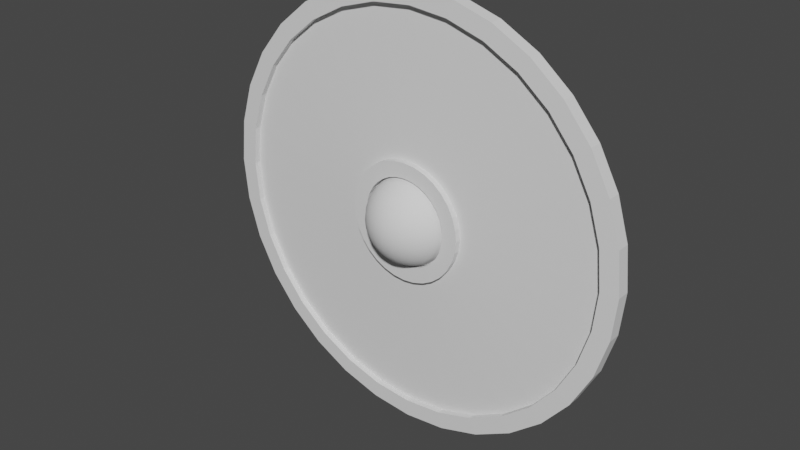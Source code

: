 # Source: escudo.blend  (saved by Blender 3.2.14; exported with 4.5.12 LTS)
import bpy
from mathutils import Matrix  # noqa: F401  (used for matrix-valued properties, if any)

bpy.ops.wm.read_factory_settings(use_empty=True)
scene = bpy.context.scene
scene.name = 'Scene'

# ---- collections
col_collection = bpy.data.collections.new('Collection'); scene.collection.children.link(col_collection)

# ---- world
world_world = bpy.data.worlds.new('World'); scene.world = world_world
world_world.use_nodes = True; world_world.node_tree.nodes.clear()
_N = world_world.node_tree.nodes; _L = world_world.node_tree.links
n0 = _N.new('ShaderNodeOutputWorld'); n0.name = 'World Output'; n0.location = (300, 300)
n1 = _N.new('ShaderNodeBackground'); n1.name = 'Background'; n1.location = (10, 300)
n1.inputs[0].default_value = (0.05088, 0.05088, 0.05088, 1.0)
_L.new(n1.outputs[0], n0.inputs[0])
n0.is_active_output = True
world_world.color = (0.05088, 0.05088, 0.05088)
world_world.use_sun_shadow = False
world_world.sun_shadow_jitter_overblur = 0.0

# ---- meshes
me_circle = bpy.data.meshes.new('Circle')
me_circle.from_pydata([(-2.588e-08, -0.01078, 2.313), (-0.4512, -0.01078, 2.268), (-0.8851, -0.01078, 2.137), (-1.285, -0.01078, 1.923), (-1.635, -0.01078, 1.635), (-1.923, -0.01078, 1.285), (-2.137, -0.01078, 0.8851), (-2.268, -0.01078, 0.4512), (-2.313, -0.01078, -3.3e-08), (-2.268, -0.01078, -0.4512), (-2.137, -0.01078, -0.8851), (-1.923, -0.01078, -1.285), (-1.635, -0.01078, -1.635), (-1.285, -0.01078, -1.923), (-0.8851, -0.01078, -2.137), (-0.4512, -0.01078, -2.268), (1.763e-07, -0.01078, -2.313), (0.4512, -0.01078, -2.268), (0.8851, -0.01078, -2.137), (1.285, -0.01078, -1.923), (1.635, -0.01078, -1.635), (1.923, -0.01078, -1.285), (2.137, -0.01078, -0.8851), (2.268, -0.01078, -0.4512), (2.313, -0.01078, 9.568e-08), (2.268, -0.01078, 0.4512), (2.137, -0.01078, 0.8851), (1.923, -0.01078, 1.285), (1.635, -0.01078, 1.635), (1.285, -0.01078, 1.923), (0.8851, -0.01078, 2.137), (0.4512, -0.01078, 2.268), (-0.09171, -0.08813, 0.461), (3.699e-07, -0.08813, 0.4701), (-0.1799, -0.08813, 0.4343), (-0.2612, -0.08813, 0.3909), (-0.3324, -0.08813, 0.3324), (-0.3909, -0.08813, 0.2612), (-0.4343, -0.08813, 0.1799), (-0.461, -0.08813, 0.09171), (-0.4701, -0.08813, 6.702e-08), (-0.461, -0.08813, -0.09171), (-0.4343, -0.08813, -0.1799), (-0.3909, -0.08813, -0.2612), (-0.3324, -0.08813, -0.3324), (-0.2612, -0.08813, -0.3909), (-0.1799, -0.08813, -0.4343), (-0.09171, -0.08813, -0.461), (4.424e-08, -0.08813, -0.4701), (0.09171, -0.08813, -0.461), (0.1799, -0.08813, -0.4343), (0.2612, -0.08813, -0.3909), (0.3324, -0.08813, -0.3324), (0.3909, -0.08813, -0.2612), (0.4343, -0.08813, -0.1799), (0.461, -0.08813, -0.09171), (0.4701, -0.08813, 1.791e-07), (0.461, -0.08813, 0.09171), (0.4343, -0.08813, 0.1799), (0.3909, -0.08813, 0.2612), (0.3324, -0.08813, 0.3324), (0.2612, -0.08813, 0.3909), (0.1799, -0.08813, 0.4343), (0.09171, -0.08813, 0.461), (-0.4146, -0.01882, 2.084), (1.835e-08, -0.01882, 2.125), (-0.8133, -0.01882, 1.963), (-1.181, -0.01882, 1.767), (-1.503, -0.01882, 1.503), (-1.767, -0.01882, 1.181), (-1.963, -0.01882, 0.8133), (-2.084, -0.01882, 0.4146), (-2.125, -0.01882, -2.879e-08), (-2.084, -0.01882, -0.4146), (-1.963, -0.01882, -0.8133), (-1.767, -0.01882, -1.181), (-1.503, -0.01882, -1.503), (-1.181, -0.01882, -1.767), (-0.8133, -0.01882, -1.963), (-0.4146, -0.01882, -2.084), (1.644e-07, -0.01882, -2.125), (0.4146, -0.01882, -2.084), (0.8133, -0.01882, -1.963), (1.181, -0.01882, -1.767), (1.503, -0.01882, -1.503), (1.767, -0.01882, -1.181), (1.963, -0.01882, -0.8133), (2.084, -0.01882, -0.4146), (2.125, -0.01882, 9.568e-08), (2.084, -0.01882, 0.4146), (1.963, -0.01882, 0.8133), (1.767, -0.01882, 1.181), (1.503, -0.01882, 1.503), (1.181, -0.01882, 1.767), (0.8133, -0.01882, 1.963), (0.4146, -0.01882, 2.084), (-0.123, -0.08696, 0.6183), (3.933e-07, -0.08696, 0.6304), (-0.2412, -0.08696, 0.5824), (-0.3502, -0.08696, 0.5242), (-0.4458, -0.08696, 0.4458), (-0.5242, -0.08696, 0.3502), (-0.5824, -0.08696, 0.2412), (-0.6183, -0.08696, 0.123), (-0.6304, -0.08696, -8.066e-10), (-0.6183, -0.08696, -0.123), (-0.5824, -0.08696, -0.2412), (-0.5242, -0.08696, -0.3502), (-0.4458, -0.08696, -0.4458), (-0.3502, -0.08696, -0.5242), (-0.2412, -0.08696, -0.5824), (-0.123, -0.08696, -0.6183), (7.485e-08, -0.08696, -0.6304), (0.123, -0.08696, -0.6183), (0.2412, -0.08696, -0.5824), (0.3502, -0.08696, -0.5242), (0.4458, -0.08696, -0.4458), (0.5242, -0.08696, -0.3502), (0.5824, -0.08696, -0.2412), (0.6183, -0.08696, -0.123), (0.6304, -0.08696, 9.568e-08), (0.6183, -0.08696, 0.123), (0.5824, -0.08696, 0.2412), (0.5242, -0.08696, 0.3502), (0.4458, -0.08696, 0.4458), (0.3502, -0.08696, 0.5242), (0.2412, -0.08696, 0.5824), (0.123, -0.08696, 0.6183), (-2.588e-08, -0.08664, 2.313), (-0.4512, -0.08664, 2.268), (-0.8851, -0.08664, 2.137), (-1.285, -0.08664, 1.923), (-1.635, -0.08664, 1.635), (-1.923, -0.08664, 1.285), (-2.137, -0.08664, 0.8851), (-2.268, -0.08664, 0.4512), (-2.313, -0.08664, -3.583e-08), (-2.268, -0.08664, -0.4512), (-2.137, -0.08664, -0.8851), (-1.923, -0.08664, -1.285), (-1.635, -0.08664, -1.635), (-1.285, -0.08664, -1.923), (-0.8851, -0.08664, -2.137), (-0.4512, -0.08664, -2.268), (1.763e-07, -0.08664, -2.313), (0.4512, -0.08664, -2.268), (0.8851, -0.08664, -2.137), (1.285, -0.08664, -1.923), (1.635, -0.08664, -1.635), (1.923, -0.08664, -1.285), (2.137, -0.08664, -0.8851), (2.268, -0.08664, -0.4512), (2.313, -0.08664, 9.285e-08), (2.268, -0.08664, 0.4512), (2.137, -0.08664, 0.8851), (1.923, -0.08664, 1.285), (1.635, -0.08664, 1.635), (1.285, -0.08664, 1.923), (0.8851, -0.08664, 2.137), (0.4512, -0.08664, 2.268), (-0.09171, -0.1638, 0.461), (3.699e-07, -0.1638, 0.4701), (-0.1799, -0.1638, 0.4343), (-0.2612, -0.1638, 0.3909), (-0.3324, -0.1638, 0.3324), (-0.3909, -0.1638, 0.2612), (-0.4343, -0.1638, 0.1799), (-0.461, -0.1638, 0.09171), (-0.4701, -0.1638, 6.419e-08), (-0.461, -0.1638, -0.09171), (-0.4343, -0.1638, -0.1799), (-0.3909, -0.1638, -0.2612), (-0.3324, -0.1638, -0.3324), (-0.2612, -0.1638, -0.3909), (-0.1799, -0.1638, -0.4343), (-0.09171, -0.1638, -0.461), (4.424e-08, -0.1638, -0.4701), (0.09171, -0.1638, -0.461), (0.1799, -0.1638, -0.4343), (0.2612, -0.1638, -0.3909), (0.3324, -0.1638, -0.3324), (0.3909, -0.1638, -0.2612), (0.4343, -0.1638, -0.1799), (0.461, -0.1638, -0.09171), (0.4701, -0.1638, 1.763e-07), (0.461, -0.1638, 0.09171), (0.4343, -0.1638, 0.1799), (0.3909, -0.1638, 0.2612), (0.3324, -0.1638, 0.3324), (0.2612, -0.1638, 0.3909), (0.1799, -0.1638, 0.4343), (0.09171, -0.1638, 0.461), (-0.4146, -0.09465, 2.084), (1.835e-08, -0.09465, 2.125), (-0.8133, -0.09465, 1.963), (-1.181, -0.09465, 1.767), (-1.503, -0.09465, 1.503), (-1.767, -0.09465, 1.181), (-1.963, -0.09465, 0.8133), (-2.084, -0.09465, 0.4146), (-2.125, -0.09465, -3.161e-08), (-2.084, -0.09465, -0.4146), (-1.963, -0.09465, -0.8133), (-1.767, -0.09465, -1.181), (-1.503, -0.09465, -1.503), (-1.181, -0.09465, -1.767), (-0.8133, -0.09465, -1.963), (-0.4146, -0.09465, -2.084), (1.644e-07, -0.09465, -2.125), (0.4146, -0.09465, -2.084), (0.8133, -0.09465, -1.963), (1.181, -0.09465, -1.767), (1.503, -0.09465, -1.503), (1.767, -0.09465, -1.181), (1.963, -0.09465, -0.8133), (2.084, -0.09465, -0.4146), (2.125, -0.09465, 9.285e-08), (2.084, -0.09465, 0.4146), (1.963, -0.09465, 0.8133), (1.767, -0.09465, 1.181), (1.503, -0.09465, 1.503), (1.181, -0.09465, 1.767), (0.8133, -0.09465, 1.963), (0.4146, -0.09465, 2.084), (-0.123, -0.1626, 0.6183), (3.933e-07, -0.1626, 0.6304), (-0.2412, -0.1626, 0.5824), (-0.3502, -0.1626, 0.5242), (-0.4458, -0.1626, 0.4458), (-0.5242, -0.1626, 0.3502), (-0.5824, -0.1626, 0.2412), (-0.6183, -0.1626, 0.123), (-0.6304, -0.1626, -3.636e-09), (-0.6183, -0.1626, -0.123), (-0.5824, -0.1626, -0.2412), (-0.5242, -0.1626, -0.3502), (-0.4458, -0.1626, -0.4458), (-0.3502, -0.1626, -0.5242), (-0.2412, -0.1626, -0.5824), (-0.123, -0.1626, -0.6183), (7.485e-08, -0.1626, -0.6304), (0.123, -0.1626, -0.6183), (0.2412, -0.1626, -0.5824), (0.3502, -0.1626, -0.5242), (0.4458, -0.1626, -0.4458), (0.5242, -0.1626, -0.3502), (0.5824, -0.1626, -0.2412), (0.6183, -0.1626, -0.123), (0.6304, -0.1626, 9.285e-08), (0.6183, -0.1626, 0.123), (0.5824, -0.1626, 0.2412), (0.5242, -0.1626, 0.3502), (0.4458, -0.1626, 0.4458), (0.3502, -0.1626, 0.5242), (0.2412, -0.1626, 0.5824), (0.123, -0.1626, 0.6183), (-0.4146, -0.1595, 2.084), (1.835e-08, -0.1595, 2.125), (-0.8133, -0.1595, 1.963), (-1.181, -0.1595, 1.767), (-1.503, -0.1595, 1.503), (-1.767, -0.1595, 1.181), (-1.963, -0.1595, 0.8133), (-2.084, -0.1595, 0.4146), (-2.125, -0.1595, -3.426e-08), (-2.084, -0.1595, -0.4146), (-1.963, -0.1595, -0.8133), (-1.767, -0.1595, -1.181), (-1.503, -0.1595, -1.503), (-1.181, -0.1595, -1.767), (-0.8133, -0.1595, -1.963), (-0.4146, -0.1595, -2.084), (1.644e-07, -0.1595, -2.125), (0.4146, -0.1595, -2.084), (0.8133, -0.1595, -1.963), (1.181, -0.1595, -1.767), (1.503, -0.1595, -1.503), (1.767, -0.1595, -1.181), (1.963, -0.1595, -0.8133), (2.084, -0.1595, -0.4146), (2.125, -0.1595, 9.021e-08), (2.084, -0.1595, 0.4146), (1.963, -0.1595, 0.8133), (1.767, -0.1595, 1.181), (1.503, -0.1595, 1.503), (1.181, -0.1595, 1.767), (0.8133, -0.1595, 1.963), (0.4146, -0.1595, 2.084), (-0.4512, -0.1516, 2.268), (-2.588e-08, -0.1516, 2.313), (-0.8851, -0.1516, 2.137), (-1.285, -0.1516, 1.923), (-1.635, -0.1516, 1.635), (-1.923, -0.1516, 1.285), (-2.137, -0.1516, 0.8851), (-2.268, -0.1516, 0.4512), (-2.313, -0.1516, -3.847e-08), (-2.268, -0.1516, -0.4512), (-2.137, -0.1516, -0.8851), (-1.923, -0.1516, -1.285), (-1.635, -0.1516, -1.635), (-1.285, -0.1516, -1.923), (-0.8851, -0.1516, -2.137), (-0.4512, -0.1516, -2.268), (1.763e-07, -0.1516, -2.313), (0.4512, -0.1516, -2.268), (0.8851, -0.1516, -2.137), (1.285, -0.1516, -1.923), (1.635, -0.1516, -1.635), (1.923, -0.1516, -1.285), (2.137, -0.1516, -0.8851), (2.268, -0.1516, -0.4512), (2.313, -0.1516, 9.021e-08), (2.268, -0.1516, 0.4512), (2.137, -0.1516, 0.8851), (1.923, -0.1516, 1.285), (1.635, -0.1516, 1.635), (1.285, -0.1516, 1.923), (0.8851, -0.1516, 2.137), (0.4512, -0.1516, 2.268), (-0.123, -0.2271, 0.6183), (3.933e-07, -0.2271, 0.6304), (-0.2412, -0.2271, 0.5824), (-0.3502, -0.2271, 0.5242), (-0.4458, -0.2271, 0.4458), (-0.5242, -0.2271, 0.3502), (-0.5824, -0.2271, 0.2412), (-0.6183, -0.2271, 0.123), (-0.6304, -0.2271, -6.28e-09), (-0.6183, -0.2271, -0.123), (-0.5824, -0.2271, -0.2412), (-0.5242, -0.2271, -0.3502), (-0.4458, -0.2271, -0.4458), (-0.3502, -0.2271, -0.5242), (-0.2412, -0.2271, -0.5824), (-0.123, -0.2271, -0.6183), (7.485e-08, -0.2271, -0.6304), (0.123, -0.2271, -0.6183), (0.2412, -0.2271, -0.5824), (0.3502, -0.2271, -0.5242), (0.4458, -0.2271, -0.4458), (0.5242, -0.2271, -0.3502), (0.5824, -0.2271, -0.2412), (0.6183, -0.2271, -0.123), (0.6304, -0.2271, 9.021e-08), (0.6183, -0.2271, 0.123), (0.5824, -0.2271, 0.2412), (0.5242, -0.2271, 0.3502), (0.4458, -0.2271, 0.4458), (0.3502, -0.2271, 0.5242), (0.2412, -0.2271, 0.5824), (0.123, -0.2271, 0.6183), (-0.09171, -0.2282, 0.461), (3.699e-07, -0.2282, 0.4701), (-0.1799, -0.2282, 0.4343), (-0.2612, -0.2282, 0.3909), (-0.3324, -0.2282, 0.3324), (-0.3909, -0.2282, 0.2612), (-0.4343, -0.2282, 0.1799), (-0.461, -0.2282, 0.09171), (-0.4701, -0.2282, 6.154e-08), (-0.461, -0.2282, -0.09171), (-0.4343, -0.2282, -0.1799), (-0.3909, -0.2282, -0.2612), (-0.3324, -0.2282, -0.3324), (-0.2612, -0.2282, -0.3909), (-0.1799, -0.2282, -0.4343), (-0.09171, -0.2282, -0.461), (4.424e-08, -0.2282, -0.4701), (0.09171, -0.2282, -0.461), (0.1799, -0.2282, -0.4343), (0.2612, -0.2282, -0.3909), (0.3324, -0.2282, -0.3324), (0.3909, -0.2282, -0.2612), (0.4343, -0.2282, -0.1799), (0.461, -0.2282, -0.09171), (0.4701, -0.2282, 1.736e-07), (0.461, -0.2282, 0.09171), (0.4343, -0.2282, 0.1799), (0.3909, -0.2282, 0.2612), (0.3324, -0.2282, 0.3324), (0.2612, -0.2282, 0.3909), (0.1799, -0.2282, 0.4343), (0.09171, -0.2282, 0.461)], [], [(32, 33, 63, 62, 61, 60, 59, 58, 57, 56, 55, 54, 53, 52, 51, 50, 49, 48, 47, 46, 45, 44, 43, 42, 41, 40, 39, 38, 37, 36, 35, 34), (64, 1, 0, 65), (66, 2, 1, 64), (67, 3, 2, 66), (68, 4, 3, 67), (69, 5, 4, 68), (70, 6, 5, 69), (71, 7, 6, 70), (72, 8, 7, 71), (73, 9, 8, 72), (74, 10, 9, 73), (75, 11, 10, 74), (76, 12, 11, 75), (77, 13, 12, 76), (78, 14, 13, 77), (79, 15, 14, 78), (80, 16, 15, 79), (81, 17, 16, 80), (82, 18, 17, 81), (83, 19, 18, 82), (84, 20, 19, 83), (85, 21, 20, 84), (86, 22, 21, 85), (87, 23, 22, 86), (88, 24, 23, 87), (89, 25, 24, 88), (90, 26, 25, 89), (91, 27, 26, 90), (92, 28, 27, 91), (93, 29, 28, 92), (94, 30, 29, 93), (95, 31, 30, 94), (65, 0, 31, 95), (96, 64, 65, 97), (98, 66, 64, 96), (99, 67, 66, 98), (100, 68, 67, 99), (101, 69, 68, 100), (102, 70, 69, 101), (103, 71, 70, 102), (104, 72, 71, 103), (105, 73, 72, 104), (106, 74, 73, 105), (107, 75, 74, 106), (108, 76, 75, 107), (109, 77, 76, 108), (110, 78, 77, 109), (111, 79, 78, 110), (112, 80, 79, 111), (113, 81, 80, 112), (114, 82, 81, 113), (115, 83, 82, 114), (116, 84, 83, 115), (117, 85, 84, 116), (118, 86, 85, 117), (119, 87, 86, 118), (120, 88, 87, 119), (121, 89, 88, 120), (122, 90, 89, 121), (123, 91, 90, 122), (124, 92, 91, 123), (125, 93, 92, 124), (126, 94, 93, 125), (127, 95, 94, 126), (97, 65, 95, 127), (32, 96, 97, 33), (34, 98, 96, 32), (35, 99, 98, 34), (36, 100, 99, 35), (37, 101, 100, 36), (38, 102, 101, 37), (39, 103, 102, 38), (40, 104, 103, 39), (41, 105, 104, 40), (42, 106, 105, 41), (43, 107, 106, 42), (44, 108, 107, 43), (45, 109, 108, 44), (46, 110, 109, 45), (47, 111, 110, 46), (48, 112, 111, 47), (49, 113, 112, 48), (50, 114, 113, 49), (51, 115, 114, 50), (52, 116, 115, 51), (53, 117, 116, 52), (54, 118, 117, 53), (55, 119, 118, 54), (56, 120, 119, 55), (57, 121, 120, 56), (58, 122, 121, 57), (59, 123, 122, 58), (60, 124, 123, 59), (61, 125, 124, 60), (62, 126, 125, 61), (63, 127, 126, 62), (33, 97, 127, 63), (160, 162, 163, 164, 165, 166, 167, 168, 169, 170, 171, 172, 173, 174, 175, 176, 177, 178, 179, 180, 181, 182, 183, 184, 185, 186, 187, 188, 189, 190, 191, 161), (241, 242, 338, 337), (203, 202, 266, 267), (165, 164, 356, 357), (157, 158, 318, 317), (240, 241, 337, 336), (202, 201, 265, 266), (164, 163, 355, 356), (156, 157, 317, 316), (239, 240, 336, 335), (201, 200, 264, 265), (163, 162, 354, 355), (155, 156, 316, 315), (238, 239, 335, 334), (200, 199, 263, 264), (162, 160, 352, 354), (154, 155, 315, 314), (237, 238, 334, 333), (199, 198, 262, 263), (160, 161, 353, 352), (153, 154, 314, 313), (236, 237, 333, 332), (198, 197, 261, 262), (152, 153, 313, 312), (235, 236, 332, 331), (197, 196, 260, 261), (151, 152, 312, 311), (234, 235, 331, 330), (196, 195, 259, 260), (150, 151, 311, 310), (233, 234, 330, 329), (195, 194, 258, 259), (149, 150, 310, 309), (224, 225, 193, 192), (226, 224, 192, 194), (227, 226, 194, 195), (228, 227, 195, 196), (229, 228, 196, 197), (230, 229, 197, 198), (231, 230, 198, 199), (232, 231, 199, 200), (233, 232, 200, 201), (234, 233, 201, 202), (235, 234, 202, 203), (236, 235, 203, 204), (237, 236, 204, 205), (238, 237, 205, 206), (239, 238, 206, 207), (240, 239, 207, 208), (241, 240, 208, 209), (242, 241, 209, 210), (243, 242, 210, 211), (244, 243, 211, 212), (245, 244, 212, 213), (246, 245, 213, 214), (247, 246, 214, 215), (248, 247, 215, 216), (249, 248, 216, 217), (250, 249, 217, 218), (251, 250, 218, 219), (252, 251, 219, 220), (253, 252, 220, 221), (254, 253, 221, 222), (255, 254, 222, 223), (225, 255, 223, 193), (232, 233, 329, 328), (194, 192, 256, 258), (148, 149, 309, 308), (231, 232, 328, 327), (192, 193, 257, 256), (147, 148, 308, 307), (230, 231, 327, 326), (146, 147, 307, 306), (229, 230, 326, 325), (145, 146, 306, 305), (228, 229, 325, 324), (144, 145, 305, 304), (227, 228, 324, 323), (143, 144, 304, 303), (226, 227, 323, 322), (142, 143, 303, 302), (224, 226, 322, 320), (141, 142, 302, 301), (225, 224, 320, 321), (140, 141, 301, 300), (139, 140, 300, 299), (138, 139, 299, 298), (137, 138, 298, 297), (136, 137, 297, 296), (135, 136, 296, 295), (134, 135, 295, 294), (133, 134, 294, 293), (161, 191, 383, 353), (132, 133, 293, 292), (191, 190, 382, 383), (131, 132, 292, 291), (190, 189, 381, 382), (23, 24, 152, 151), (10, 11, 139, 138), (24, 25, 153, 152), (11, 12, 140, 139), (25, 26, 154, 153), (12, 13, 141, 140), (26, 27, 155, 154), (13, 14, 142, 141), (0, 1, 129, 128), (27, 28, 156, 155), (14, 15, 143, 142), (1, 2, 130, 129), (28, 29, 157, 156), (15, 16, 144, 143), (2, 3, 131, 130), (29, 30, 158, 157), (16, 17, 145, 144), (3, 4, 132, 131), (30, 31, 159, 158), (17, 18, 146, 145), (4, 5, 133, 132), (31, 0, 128, 159), (18, 19, 147, 146), (5, 6, 134, 133), (19, 20, 148, 147), (6, 7, 135, 134), (20, 21, 149, 148), (7, 8, 136, 135), (21, 22, 150, 149), (8, 9, 137, 136), (22, 23, 151, 150), (9, 10, 138, 137), (256, 257, 289, 288), (258, 256, 288, 290), (259, 258, 290, 291), (260, 259, 291, 292), (261, 260, 292, 293), (262, 261, 293, 294), (263, 262, 294, 295), (264, 263, 295, 296), (265, 264, 296, 297), (266, 265, 297, 298), (267, 266, 298, 299), (268, 267, 299, 300), (269, 268, 300, 301), (270, 269, 301, 302), (271, 270, 302, 303), (272, 271, 303, 304), (273, 272, 304, 305), (274, 273, 305, 306), (275, 274, 306, 307), (276, 275, 307, 308), (277, 276, 308, 309), (278, 277, 309, 310), (279, 278, 310, 311), (280, 279, 311, 312), (281, 280, 312, 313), (282, 281, 313, 314), (283, 282, 314, 315), (284, 283, 315, 316), (285, 284, 316, 317), (286, 285, 317, 318), (287, 286, 318, 319), (257, 287, 319, 289), (352, 353, 321, 320), (354, 352, 320, 322), (355, 354, 322, 323), (356, 355, 323, 324), (357, 356, 324, 325), (358, 357, 325, 326), (359, 358, 326, 327), (360, 359, 327, 328), (361, 360, 328, 329), (362, 361, 329, 330), (363, 362, 330, 331), (364, 363, 331, 332), (365, 364, 332, 333), (366, 365, 333, 334), (367, 366, 334, 335), (368, 367, 335, 336), (369, 368, 336, 337), (370, 369, 337, 338), (371, 370, 338, 339), (372, 371, 339, 340), (373, 372, 340, 341), (374, 373, 341, 342), (375, 374, 342, 343), (376, 375, 343, 344), (377, 376, 344, 345), (378, 377, 345, 346), (379, 378, 346, 347), (380, 379, 347, 348), (381, 380, 348, 349), (382, 381, 349, 350), (383, 382, 350, 351), (353, 383, 351, 321), (158, 159, 319, 318), (166, 165, 357, 358), (204, 203, 267, 268), (242, 243, 339, 338), (159, 128, 289, 319), (167, 166, 358, 359), (205, 204, 268, 269), (243, 244, 340, 339), (168, 167, 359, 360), (206, 205, 269, 270), (244, 245, 341, 340), (169, 168, 360, 361), (207, 206, 270, 271), (245, 246, 342, 341), (170, 169, 361, 362), (208, 207, 271, 272), (246, 247, 343, 342), (171, 170, 362, 363), (209, 208, 272, 273), (247, 248, 344, 343), (172, 171, 363, 364), (210, 209, 273, 274), (248, 249, 345, 344), (173, 172, 364, 365), (211, 210, 274, 275), (249, 250, 346, 345), (174, 173, 365, 366), (212, 211, 275, 276), (250, 251, 347, 346), (175, 174, 366, 367), (213, 212, 276, 277), (251, 252, 348, 347), (176, 175, 367, 368), (214, 213, 277, 278), (252, 253, 349, 348), (177, 176, 368, 369), (215, 214, 278, 279), (253, 254, 350, 349), (178, 177, 369, 370), (216, 215, 279, 280), (254, 255, 351, 350), (179, 178, 370, 371), (217, 216, 280, 281), (255, 225, 321, 351), (180, 179, 371, 372), (218, 217, 281, 282), (181, 180, 372, 373), (219, 218, 282, 283), (182, 181, 373, 374), (220, 219, 283, 284), (183, 182, 374, 375), (221, 220, 284, 285), (184, 183, 375, 376), (222, 221, 285, 286), (185, 184, 376, 377), (223, 222, 286, 287), (186, 185, 377, 378), (193, 223, 287, 257), (187, 186, 378, 379), (128, 129, 288, 289), (188, 187, 379, 380), (129, 130, 290, 288), (189, 188, 380, 381), (130, 131, 291, 290)])
_uv = me_circle.uv_layers.new(name='UVMap')
_uv.uv.foreach_set('vector', [0.0, 0.0, 0.0, 0.0, 0.0, 0.0, 0.0, 0.0, 0.0, 0.0, 0.0, 0.0, 0.0, 0.0, 0.0, 0.0, 0.0, 0.0, 0.0, 0.0, 0.0, 0.0, 0.0, 0.0, 0.0, 0.0, 0.0, 0.0, 0.0, 0.0, 0.0, 0.0, 0.0, 0.0, 0.0, 0.0, 0.0, 0.0, 0.0, 0.0, 0.0, 0.0, 0.0, 0.0, 0.0, 0.0, 0.0, 0.0, 0.0, 0.0, 0.0, 0.0, 0.0, 0.0, 0.0, 0.0, 0.0, 0.0, 0.0, 0.0, 0.0, 0.0, 0.0, 0.0, 0.0, 0.0, 0.0, 0.0, 0.0, 0.0, 0.0, 0.0, 0.0, 0.0, 0.0, 0.0, 0.0, 0.0, 0.0, 0.0, 0.0, 0.0, 0.0, 0.0, 0.0, 0.0, 0.0, 0.0, 0.0, 0.0, 0.0, 0.0, 0.0, 0.0, 0.0, 0.0, 0.0, 0.0, 0.0, 0.0, 0.0, 0.0, 0.0, 0.0, 0.0, 0.0, 0.0, 0.0, 0.0, 0.0, 0.0, 0.0, 0.0, 0.0, 0.0, 0.0, 0.0, 0.0, 0.0, 0.0, 0.0, 0.0, 0.0, 0.0, 0.0, 0.0, 0.0, 0.0, 0.0, 0.0, 0.0, 0.0, 0.0, 0.0, 0.0, 0.0, 0.0, 0.0, 0.0, 0.0, 0.0, 0.0, 0.0, 0.0, 0.0, 0.0, 0.0, 0.0, 0.0, 0.0, 0.0, 0.0, 0.0, 0.0, 0.0, 0.0, 0.0, 0.0, 0.0, 0.0, 0.0, 0.0, 0.0, 0.0, 0.0, 0.0, 0.0, 0.0, 0.0, 0.0, 0.0, 0.0, 0.0, 0.0, 0.0, 0.0, 0.0, 0.0, 0.0, 0.0, 0.0, 0.0, 0.0, 0.0, 0.0, 0.0, 0.0, 0.0, 0.0, 0.0, 0.0, 0.0, 0.0, 0.0, 0.0, 0.0, 0.0, 0.0, 0.0, 0.0, 0.0, 0.0, 0.0, 0.0, 0.0, 0.0, 0.0, 0.0, 0.0, 0.0, 0.0, 0.0, 0.0, 0.0, 0.0, 0.0, 0.0, 0.0, 0.0, 0.0, 0.0, 0.0, 0.0, 0.0, 0.0, 0.0, 0.0, 0.0, 0.0, 0.0, 0.0, 0.0, 0.0, 0.0, 0.0, 0.0, 0.0, 0.0, 0.0, 0.0, 0.0, 0.0, 0.0, 0.0, 0.0, 0.0, 0.0, 0.0, 0.0, 0.0, 0.0, 0.0, 0.0, 0.0, 0.0, 0.0, 0.0, 0.0, 0.0, 0.0, 0.0, 0.0, 0.0, 0.0, 0.0, 0.0, 0.0, 0.0, 0.0, 0.0, 0.0, 0.0, 0.0, 0.0, 0.0, 0.0, 0.0, 0.0, 0.0, 0.0, 0.0, 0.0, 0.0, 0.0, 0.0, 0.0, 0.0, 0.0, 0.0, 0.0, 0.0, 0.0, 0.0, 0.0, 0.0, 0.0, 0.0, 0.0, 0.0, 0.0, 0.0, 0.0, 0.0, 0.0, 0.0, 0.0, 0.0, 0.0, 0.0, 0.0, 0.0, 0.0, 0.0, 0.0, 0.0, 0.0, 0.0, 0.0, 0.0, 0.0, 0.0, 0.0, 0.0, 0.0, 0.0, 0.0, 0.0, 0.0, 0.0, 0.0, 0.0, 0.0, 0.0, 0.0, 0.0, 0.0, 0.0, 0.0, 0.0, 0.0, 0.0, 0.0, 0.0, 0.0, 0.0, 0.0, 0.0, 0.0, 0.0, 0.0, 0.0, 0.0, 0.0, 0.0, 0.0, 0.0, 0.0, 0.0, 0.0, 0.0, 0.0, 0.0, 0.0, 0.0, 0.0, 0.0, 0.0, 0.0, 0.0, 0.0, 0.0, 0.0, 0.0, 0.0, 0.0, 0.0, 0.0, 0.0, 0.0, 0.0, 0.0, 0.0, 0.0, 0.0, 0.0, 0.0, 0.0, 0.0, 0.0, 0.0, 0.0, 0.0, 0.0, 0.0, 0.0, 0.0, 0.0, 0.0, 0.0, 0.0, 0.0, 0.0, 0.0, 0.0, 0.0, 0.0, 0.0, 0.0, 0.0, 0.0, 0.0, 0.0, 0.0, 0.0, 0.0, 0.0, 0.0, 0.0, 0.0, 0.0, 0.0, 0.0, 0.0, 0.0, 0.0, 0.0, 0.0, 0.0, 0.0, 0.0, 0.0, 0.0, 0.0, 0.0, 0.0, 0.0, 0.0, 0.0, 0.0, 0.0, 0.0, 0.0, 0.0, 0.0, 0.0, 0.0, 0.0, 0.0, 0.0, 0.0, 0.0, 0.0, 0.0, 0.0, 0.0, 0.0, 0.0, 0.0, 0.0, 0.0, 0.0, 0.0, 0.0, 0.0, 0.0, 0.0, 0.0, 0.0, 0.0, 0.0, 0.0, 0.0, 0.0, 0.0, 0.0, 0.0, 0.0, 0.0, 0.0, 0.0, 0.0, 0.0, 0.0, 0.0, 0.0, 0.0, 0.0, 0.0, 0.0, 0.0, 0.0, 0.0, 0.0, 0.0, 0.0, 0.0, 0.0, 0.0, 0.0, 0.0, 0.0, 0.0, 0.0, 0.0, 0.0, 0.0, 0.0, 0.0, 0.0, 0.0, 0.0, 0.0, 0.0, 0.0, 0.0, 0.0, 0.0, 0.0, 0.0, 0.0, 0.0, 0.0, 0.0, 0.0, 0.0, 0.0, 0.0, 0.0, 0.0, 0.0, 0.0, 0.0, 0.0, 0.0, 0.0, 0.0, 0.0, 0.0, 0.0, 0.0, 0.0, 0.0, 0.0, 0.0, 0.0, 0.0, 0.0, 0.0, 0.0, 0.0, 0.0, 0.0, 0.0, 0.0, 0.0, 0.0, 0.0, 0.0, 0.0, 0.0, 0.0, 0.0, 0.0, 0.0, 0.0, 0.0, 0.0, 0.0, 0.0, 0.0, 0.0, 0.0, 0.0, 0.0, 0.0, 0.0, 0.0, 0.0, 0.0, 0.0, 0.0, 0.0, 0.0, 0.0, 0.0, 0.0, 0.0, 0.0, 0.0, 0.0, 0.0, 0.0, 0.0, 0.0, 0.0, 0.0, 0.0, 0.0, 0.0, 0.0, 0.0, 0.0, 0.0, 0.0, 0.0, 0.0, 0.0, 0.0, 0.0, 0.0, 0.0, 0.0, 0.0, 0.0, 0.0, 0.0, 0.0, 0.0, 0.0, 0.0, 0.0, 0.0, 0.0, 0.0, 0.0, 0.0, 0.0, 0.0, 0.0, 0.0, 0.0, 0.0, 0.0, 0.0, 0.0, 0.0, 0.0, 0.0, 0.0, 0.0, 0.0, 0.0, 0.0, 0.0, 0.0, 0.0, 0.0, 0.0, 0.0, 0.0, 0.0, 0.0, 0.0, 0.0, 0.0, 0.0, 0.0, 0.0, 0.0, 0.0, 0.0, 0.0, 0.0, 0.0, 0.0, 0.0, 0.0, 0.0, 0.0, 0.0, 0.0, 0.0, 0.0, 0.0, 0.0, 0.0, 0.0, 0.0, 0.0, 0.0, 0.0, 0.0, 0.0, 0.0, 0.0, 0.0, 0.0, 0.0, 0.0, 0.0, 0.0, 0.0, 0.0, 0.0, 0.0, 0.0, 0.0, 0.0, 0.0, 0.0, 0.0, 0.0, 0.0, 0.0, 0.0, 0.0, 0.0, 0.0, 0.0, 0.0, 0.0, 0.0, 0.0, 0.0, 0.0, 0.0, 0.0, 0.0, 0.0, 0.0, 0.0, 0.0, 0.0, 0.0, 0.0, 0.0, 0.0, 0.0, 0.0, 0.0, 0.0, 0.0, 0.0, 0.0, 0.0, 0.0, 0.0, 0.0, 0.0, 0.0, 0.0, 0.0, 0.0, 0.0, 0.0, 0.0, 0.0, 0.0, 0.0, 0.0, 0.0, 0.0, 0.0, 0.0, 0.0, 0.0, 0.0, 0.0, 0.0, 0.0, 0.0, 0.0, 0.0, 0.0, 0.0, 0.0, 0.0, 0.0, 0.0, 0.0, 0.0, 0.0, 0.0, 0.0, 0.0, 0.0, 0.0, 0.0, 0.0, 0.0, 0.0, 0.0, 0.0, 0.0, 0.0, 0.0, 0.0, 0.0, 0.0, 0.0, 0.0, 0.0, 0.0, 0.0, 0.0, 0.0, 0.0, 0.0, 0.0, 0.0, 0.0, 0.0, 0.0, 0.0, 0.0, 0.0, 0.0, 0.0, 0.0, 0.0, 0.0, 0.0, 0.0, 0.0, 0.0, 0.0, 0.0, 0.0, 0.0, 0.0, 0.0, 0.0, 0.0, 0.0, 0.0, 0.0, 0.0, 0.0, 0.0, 0.0, 0.0, 0.0, 0.0, 0.0, 0.0, 0.0, 0.0, 0.0, 0.0, 0.0, 0.0, 0.0, 0.0, 0.0, 0.0, 0.0, 0.0, 0.0, 0.0, 0.0, 0.0, 0.0, 0.0, 0.0, 0.0, 0.0, 0.0, 0.0, 0.0, 0.0, 0.0, 0.0, 0.0, 0.0, 0.0, 0.0, 0.0, 0.0, 0.0, 0.0, 0.0, 0.0, 0.0, 0.0, 0.0, 0.0, 0.0, 0.0, 0.0, 0.0, 0.0, 0.0, 0.0, 0.0, 0.0, 0.0, 0.0, 0.0, 0.0, 0.0, 0.0, 0.0, 0.0, 0.0, 0.0, 0.0, 0.0, 0.0, 0.0, 0.0, 0.0, 0.0, 0.0, 0.0, 0.0, 0.0, 0.0, 0.0, 0.0, 0.0, 0.0, 0.0, 0.0, 0.0, 0.0, 0.0, 0.0, 0.0, 0.0, 0.0, 0.0, 0.0, 0.0, 0.0, 0.0, 0.0, 0.0, 0.0, 0.0, 0.0, 0.0, 0.0, 0.0, 0.0, 0.0, 0.0, 0.0, 0.0, 0.0, 0.0, 0.0, 0.0, 0.0, 0.0, 0.0, 0.0, 0.0, 0.0, 0.0, 0.0, 0.0, 0.0, 0.0, 0.0, 0.0, 0.0, 0.0, 0.0, 0.0, 0.0, 0.0, 0.0, 0.0, 0.0, 0.0, 0.0, 0.0, 0.0, 0.0, 0.0, 0.0, 0.0, 0.0, 0.0, 0.0, 0.0, 0.0, 0.0, 0.0, 0.0, 0.0, 0.0, 0.0, 0.0, 0.0, 0.0, 0.0, 0.0, 0.0, 0.0, 0.0, 0.0, 0.0, 0.0, 0.0, 0.0, 0.0, 0.0, 0.0, 0.0, 0.0, 0.0, 0.0, 0.0, 0.0, 0.0, 0.0, 0.0, 0.0, 0.0, 0.0, 0.0, 0.0, 0.0, 0.0, 0.0, 0.0, 0.0, 0.0, 0.0, 0.0, 0.0, 0.0, 0.0, 0.0, 0.0, 0.0, 0.0, 0.0, 0.0, 0.0, 0.0, 0.0, 0.0, 0.0, 0.0, 0.0, 0.0, 0.0, 0.0, 0.0, 0.0, 0.0, 0.0, 0.0, 0.0, 0.0, 0.0, 0.0, 0.0, 0.0, 0.0, 0.0, 0.0, 0.0, 0.0, 0.0, 0.0, 0.0, 0.0, 0.0, 0.0, 0.0, 0.0, 0.0, 0.0, 0.0, 0.0, 0.0, 0.0, 0.0, 0.0, 0.0, 0.0, 0.0, 0.0, 0.0, 0.0, 0.0, 0.0, 0.0, 0.0, 0.0, 0.0, 0.0, 0.0, 0.0, 0.0, 0.0, 0.0, 0.0, 0.0, 0.0, 0.0, 0.0, 0.0, 0.0, 0.0, 0.0, 0.0, 0.0, 0.0, 0.0, 0.0, 0.0, 0.0, 0.0, 0.0, 0.0, 0.0, 0.0, 0.0, 0.0, 0.0, 0.0, 0.0, 0.0, 0.0, 0.0, 0.0, 0.0, 0.0, 0.0, 0.0, 0.0, 0.0, 0.0, 0.0, 0.0, 0.0, 0.0, 0.0, 0.0, 0.0, 0.0, 0.0, 0.0, 0.0, 0.0, 0.0, 0.0, 0.0, 0.0, 0.0, 0.0, 0.0, 0.0, 0.0, 0.0, 0.0, 0.0, 0.0, 0.0, 0.0, 0.0, 0.0, 0.0, 0.0, 0.0, 0.0, 0.0, 0.0, 0.0, 0.0, 0.0, 0.0, 0.0, 0.0, 0.0, 0.0, 0.0, 0.0, 0.0, 0.0, 0.0, 0.0, 0.0, 0.0, 0.0, 0.0, 0.0, 0.0, 0.0, 0.0, 0.0, 0.0, 0.0, 0.0, 0.0, 0.0, 0.0, 0.0, 0.0, 0.0, 0.0, 0.0, 0.0, 0.0, 0.0, 0.0, 0.0, 0.0, 0.0, 0.0, 0.0, 0.0, 0.0, 0.0, 0.0, 0.0, 0.0, 0.0, 0.0, 0.0, 0.0, 0.0, 0.0, 0.0, 0.0, 0.0, 0.0, 0.0, 0.0, 0.0, 0.0, 0.0, 0.0, 0.0, 0.0, 0.0, 0.0, 0.0, 0.0, 0.0, 0.0, 0.0, 0.0, 0.0, 0.0, 0.0, 0.0, 0.0, 0.0, 0.0, 0.0, 0.0, 0.0, 0.0, 0.0, 0.0, 0.0, 0.0, 0.0, 0.0, 0.0, 0.0, 0.0, 0.0, 0.0, 0.0, 0.0, 0.0, 0.0, 0.0, 0.0, 0.0, 0.0, 0.0, 0.0, 0.0, 0.0, 0.0, 0.0, 0.0, 0.0, 0.0, 0.0, 0.0, 0.0, 0.0, 0.0, 0.0, 0.0, 0.0, 0.0, 0.0, 0.0, 0.0, 0.0, 0.0, 0.0, 0.0, 0.0, 0.0, 0.0, 0.0, 0.0, 0.0, 0.0, 0.0, 0.0, 0.0, 0.0, 0.0, 0.0, 0.0, 0.0, 0.0, 0.0, 0.0, 0.0, 0.0, 0.0, 0.0, 0.0, 0.0, 0.0, 0.0, 0.0, 0.0, 0.0, 0.0, 0.0, 0.0, 0.0, 0.0, 0.0, 0.0, 0.0, 0.0, 0.0, 0.0, 0.0, 0.0, 0.0, 0.0, 0.0, 0.0, 0.0, 0.0, 0.0, 0.0, 0.0, 0.0, 0.0, 0.0, 0.0, 0.0, 0.0, 0.0, 0.0, 0.0, 0.0, 0.0, 0.0, 0.0, 0.0, 0.0, 0.0, 0.0, 0.0, 0.0, 0.0, 0.0, 0.0, 0.0, 0.0, 0.0, 0.0, 0.0, 0.0, 0.0, 0.0, 0.0, 0.0, 0.0, 0.0, 0.0, 0.0, 0.0, 0.0, 0.0, 0.0, 0.0, 0.0, 0.0, 0.0, 0.0, 0.0, 0.0, 0.0, 0.0, 0.0, 0.0, 0.0, 0.0, 0.0, 0.0, 0.0, 0.0, 0.0, 0.0, 0.0, 0.0, 0.0, 0.0, 0.0, 0.0, 0.0, 0.0, 0.0, 0.0, 0.0, 0.0, 0.0, 0.0, 0.0, 0.0, 0.0, 0.0, 0.0, 0.0, 0.0, 0.0, 0.0, 0.0, 0.0, 0.0, 0.0, 0.0, 0.0, 0.0, 0.0, 0.0, 0.0, 0.0, 0.0, 0.0, 0.0, 0.0, 0.0, 0.0, 0.0, 0.0, 0.0, 0.0, 0.0, 0.0, 0.0, 0.0, 0.0, 0.0, 0.0, 0.0, 0.0, 0.0, 0.0, 0.0, 0.0, 0.0, 0.0, 0.0, 0.0, 0.0, 0.0, 0.0, 0.0, 0.0, 0.0, 0.0, 0.0, 0.0, 0.0, 0.0, 0.0, 0.0, 0.0, 0.0, 0.0, 0.0, 0.0, 0.0, 0.0, 0.0, 0.0, 0.0, 0.0, 0.0, 0.0, 0.0, 0.0, 0.0, 0.0, 0.0, 0.0, 0.0, 0.0, 0.0, 0.0, 0.0, 0.0, 0.0, 0.0, 0.0, 0.0, 0.0, 0.0, 0.0, 0.0, 0.0, 0.0, 0.0, 0.0, 0.0, 0.0, 0.0, 0.0, 0.0, 0.0, 0.0, 0.0, 0.0, 0.0, 0.0, 0.0, 0.0, 0.0, 0.0, 0.0, 0.0, 0.0, 0.0, 0.0, 0.0, 0.0, 0.0, 0.0, 0.0, 0.0, 0.0, 0.0, 0.0, 0.0, 0.0, 0.0, 0.0, 0.0, 0.0, 0.0, 0.0, 0.0, 0.0, 0.0, 0.0, 0.0, 0.0, 0.0, 0.0, 0.0, 0.0, 0.0, 0.0, 0.0, 0.0, 0.0, 0.0, 0.0, 0.0, 0.0, 0.0, 0.0, 0.0, 0.0, 0.0, 0.0, 0.0, 0.0, 0.0, 0.0, 0.0, 0.0, 0.0, 0.0, 0.0, 0.0, 0.0, 0.0, 0.0, 0.0, 0.0, 0.0, 0.0, 0.0, 0.0, 0.0, 0.0, 0.0, 0.0, 0.0, 0.0, 0.0, 0.0, 0.0, 0.0, 0.0, 0.0, 0.0, 0.0, 0.0, 0.0, 0.0, 0.0, 0.0, 0.0, 0.0, 0.0, 0.0, 0.0, 0.0, 0.0, 0.0, 0.0, 0.0, 0.0, 0.0, 0.0, 0.0, 0.0, 0.0, 0.0, 0.0, 0.0, 0.0, 0.0, 0.0, 0.0, 0.0, 0.0, 0.0, 0.0, 0.0, 0.0, 0.0, 0.0, 0.0, 0.0, 0.0, 0.0, 0.0, 0.0, 0.0, 0.0, 0.0, 0.0, 0.0, 0.0, 0.0, 0.0, 0.0, 0.0, 0.0, 0.0, 0.0, 0.0, 0.0, 0.0, 0.0, 0.0, 0.0, 0.0, 0.0, 0.0, 0.0, 0.0, 0.0, 0.0, 0.0, 0.0, 0.0, 0.0, 0.0, 0.0, 0.0, 0.0, 0.0, 0.0, 0.0, 0.0, 0.0, 0.0, 0.0, 0.0, 0.0, 0.0, 0.0, 0.0, 0.0, 0.0, 0.0, 0.0, 0.0, 0.0, 0.0, 0.0, 0.0, 0.0, 0.0, 0.0, 0.0, 0.0, 0.0, 0.0, 0.0, 0.0, 0.0, 0.0, 0.0, 0.0, 0.0, 0.0, 0.0, 0.0, 0.0, 0.0, 0.0, 0.0, 0.0, 0.0, 0.0, 0.0, 0.0, 0.0, 0.0, 0.0, 0.0, 0.0, 0.0, 0.0, 0.0, 0.0, 0.0, 0.0, 0.0, 0.0, 0.0, 0.0, 0.0, 0.0, 0.0, 0.0, 0.0, 0.0, 0.0, 0.0, 0.0, 0.0, 0.0, 0.0, 0.0, 0.0, 0.0, 0.0, 0.0, 0.0, 0.0, 0.0, 0.0, 0.0, 0.0, 0.0, 0.0, 0.0, 0.0, 0.0, 0.0, 0.0, 0.0, 0.0, 0.0, 0.0, 0.0, 0.0, 0.0, 0.0, 0.0, 0.0, 0.0, 0.0, 0.0, 0.0, 0.0, 0.0, 0.0, 0.0, 0.0, 0.0, 0.0, 0.0, 0.0, 0.0, 0.0, 0.0, 0.0, 0.0, 0.0, 0.0, 0.0, 0.0, 0.0, 0.0, 0.0, 0.0, 0.0, 0.0, 0.0, 0.0, 0.0, 0.0, 0.0, 0.0, 0.0, 0.0, 0.0, 0.0, 0.0, 0.0, 0.0, 0.0, 0.0, 0.0, 0.0, 0.0, 0.0, 0.0, 0.0, 0.0, 0.0, 0.0, 0.0, 0.0, 0.0, 0.0, 0.0, 0.0, 0.0, 0.0, 0.0, 0.0, 0.0, 0.0, 0.0, 0.0, 0.0, 0.0, 0.0, 0.0, 0.0, 0.0, 0.0, 0.0, 0.0, 0.0, 0.0, 0.0, 0.0, 0.0, 0.0, 0.0, 0.0, 0.0, 0.0, 0.0, 0.0, 0.0, 0.0, 0.0, 0.0, 0.0, 0.0, 0.0, 0.0, 0.0, 0.0, 0.0, 0.0, 0.0, 0.0, 0.0, 0.0, 0.0, 0.0, 0.0, 0.0, 0.0, 0.0, 0.0, 0.0, 0.0, 0.0, 0.0, 0.0, 0.0, 0.0, 0.0, 0.0, 0.0, 0.0, 0.0, 0.0, 0.0, 0.0, 0.0, 0.0, 0.0, 0.0, 0.0, 0.0, 0.0, 0.0, 0.0, 0.0, 0.0, 0.0, 0.0, 0.0, 0.0, 0.0, 0.0, 0.0, 0.0, 0.0, 0.0, 0.0, 0.0, 0.0, 0.0, 0.0, 0.0, 0.0, 0.0, 0.0, 0.0, 0.0, 0.0, 0.0, 0.0, 0.0, 0.0, 0.0, 0.0, 0.0, 0.0, 0.0, 0.0, 0.0, 0.0, 0.0, 0.0, 0.0, 0.0, 0.0, 0.0, 0.0, 0.0, 0.0, 0.0, 0.0, 0.0, 0.0, 0.0, 0.0, 0.0, 0.0, 0.0, 0.0, 0.0, 0.0, 0.0, 0.0, 0.0, 0.0, 0.0, 0.0, 0.0, 0.0, 0.0, 0.0, 0.0, 0.0, 0.0, 0.0, 0.0, 0.0, 0.0, 0.0, 0.0, 0.0, 0.0, 0.0, 0.0, 0.0, 0.0, 0.0, 0.0, 0.0, 0.0, 0.0, 0.0, 0.0, 0.0, 0.0, 0.0, 0.0, 0.0, 0.0, 0.0, 0.0, 0.0, 0.0, 0.0, 0.0, 0.0, 0.0, 0.0, 0.0, 0.0, 0.0, 0.0, 0.0, 0.0, 0.0, 0.0, 0.0, 0.0, 0.0, 0.0, 0.0, 0.0, 0.0, 0.0, 0.0, 0.0, 0.0, 0.0, 0.0, 0.0, 0.0, 0.0, 0.0, 0.0, 0.0, 0.0, 0.0, 0.0, 0.0, 0.0, 0.0, 0.0, 0.0, 0.0, 0.0, 0.0, 0.0, 0.0, 0.0, 0.0, 0.0, 0.0, 0.0, 0.0, 0.0, 0.0, 0.0, 0.0, 0.0, 0.0, 0.0, 0.0, 0.0, 0.0, 0.0, 0.0, 0.0, 0.0, 0.0, 0.0, 0.0, 0.0, 0.0, 0.0, 0.0, 0.0, 0.0, 0.0, 0.0, 0.0, 0.0, 0.0, 0.0, 0.0, 0.0, 0.0, 0.0, 0.0, 0.0, 0.0, 0.0, 0.0, 0.0, 0.0, 0.0, 0.0, 0.0, 0.0, 0.0, 0.0, 0.0, 0.0, 0.0, 0.0, 0.0, 0.0, 0.0, 0.0, 0.0, 0.0, 0.0, 0.0, 0.0, 0.0, 0.0, 0.0, 0.0, 0.0, 0.0, 0.0, 0.0, 0.0, 0.0, 0.0, 0.0, 0.0, 0.0, 0.0, 0.0, 0.0, 0.0, 0.0, 0.0, 0.0, 0.0, 0.0, 0.0, 0.0, 0.0, 0.0, 0.0, 0.0, 0.0, 0.0, 0.0, 0.0, 0.0, 0.0, 0.0, 0.0, 0.0, 0.0, 0.0, 0.0, 0.0, 0.0, 0.0, 0.0, 0.0, 0.0, 0.0, 0.0, 0.0, 0.0, 0.0, 0.0, 0.0, 0.0, 0.0, 0.0, 0.0, 0.0, 0.0, 0.0, 0.0, 0.0, 0.0, 0.0, 0.0, 0.0, 0.0, 0.0, 0.0, 0.0, 0.0, 0.0, 0.0, 0.0, 0.0, 0.0, 0.0, 0.0, 0.0, 0.0, 0.0, 0.0, 0.0, 0.0, 0.0, 0.0, 0.0, 0.0, 0.0, 0.0, 0.0, 0.0, 0.0, 0.0, 0.0, 0.0, 0.0, 0.0, 0.0, 0.0, 0.0, 0.0, 0.0, 0.0, 0.0, 0.0, 0.0, 0.0, 0.0, 0.0, 0.0, 0.0, 0.0, 0.0, 0.0, 0.0, 0.0, 0.0, 0.0, 0.0, 0.0, 0.0, 0.0, 0.0, 0.0, 0.0, 0.0, 0.0, 0.0, 0.0, 0.0, 0.0, 0.0, 0.0, 0.0, 0.0, 0.0, 0.0, 0.0, 0.0, 0.0, 0.0, 0.0, 0.0, 0.0, 0.0, 0.0, 0.0, 0.0, 0.0, 0.0, 0.0, 0.0, 0.0, 0.0, 0.0, 0.0, 0.0, 0.0, 0.0, 0.0, 0.0, 0.0, 0.0, 0.0, 0.0, 0.0, 0.0, 0.0, 0.0, 0.0, 0.0, 0.0, 0.0, 0.0, 0.0, 0.0, 0.0, 0.0, 0.0, 0.0, 0.0, 0.0, 0.0, 0.0, 0.0, 0.0, 0.0, 0.0, 0.0, 0.0, 0.0, 0.0, 0.0, 0.0, 0.0, 0.0, 0.0, 0.0, 0.0, 0.0, 0.0, 0.0, 0.0, 0.0, 0.0, 0.0, 0.0, 0.0, 0.0, 0.0, 0.0, 0.0, 0.0, 0.0, 0.0, 0.0, 0.0, 0.0, 0.0, 0.0, 0.0, 0.0, 0.0, 0.0, 0.0, 0.0, 0.0, 0.0, 0.0, 0.0, 0.0, 0.0, 0.0, 0.0, 0.0, 0.0, 0.0, 0.0, 0.0, 0.0, 0.0, 0.0, 0.0, 0.0, 0.0, 0.0, 0.0, 0.0, 0.0, 0.0, 0.0, 0.0, 0.0, 0.0, 0.0, 0.0, 0.0, 0.0, 0.0, 0.0, 0.0, 0.0, 0.0, 0.0, 0.0, 0.0, 0.0, 0.0, 0.0, 0.0, 0.0, 0.0, 0.0, 0.0, 0.0, 0.0, 0.0, 0.0, 0.0, 0.0, 0.0, 0.0, 0.0, 0.0, 0.0, 0.0, 0.0, 0.0, 0.0, 0.0, 0.0, 0.0, 0.0, 0.0, 0.0, 0.0, 0.0, 0.0, 0.0, 0.0, 0.0, 0.0, 0.0, 0.0, 0.0, 0.0, 0.0, 0.0, 0.0, 0.0, 0.0, 0.0, 0.0, 0.0, 0.0, 0.0, 0.0, 0.0, 0.0, 0.0, 0.0, 0.0, 0.0, 0.0, 0.0, 0.0, 0.0, 0.0, 0.0, 0.0, 0.0, 0.0, 0.0, 0.0, 0.0, 0.0, 0.0, 0.0, 0.0, 0.0, 0.0, 0.0, 0.0, 0.0, 0.0, 0.0, 0.0, 0.0, 0.0, 0.0, 0.0, 0.0, 0.0, 0.0, 0.0, 0.0, 0.0, 0.0, 0.0, 0.0, 0.0, 0.0, 0.0, 0.0, 0.0, 0.0, 0.0, 0.0, 0.0, 0.0, 0.0, 0.0, 0.0, 0.0, 0.0, 0.0, 0.0, 0.0, 0.0, 0.0, 0.0, 0.0, 0.0, 0.0, 0.0, 0.0, 0.0, 0.0, 0.0, 0.0, 0.0, 0.0, 0.0, 0.0, 0.0, 0.0, 0.0, 0.0, 0.0, 0.0, 0.0, 0.0, 0.0, 0.0, 0.0, 0.0, 0.0, 0.0, 0.0, 0.0, 0.0, 0.0, 0.0, 0.0, 0.0, 0.0, 0.0, 0.0, 0.0, 0.0, 0.0, 0.0, 0.0, 0.0, 0.0, 0.0, 0.0, 0.0, 0.0, 0.0, 0.0, 0.0, 0.0, 0.0, 0.0, 0.0, 0.0, 0.0, 0.0, 0.0, 0.0, 0.0, 0.0, 0.0, 0.0, 0.0, 0.0, 0.0, 0.0, 0.0, 0.0, 0.0, 0.0, 0.0, 0.0, 0.0, 0.0, 0.0, 0.0, 0.0, 0.0, 0.0, 0.0, 0.0, 0.0, 0.0, 0.0, 0.0, 0.0, 0.0, 0.0, 0.0, 0.0, 0.0, 0.0, 0.0, 0.0, 0.0, 0.0, 0.0, 0.0, 0.0, 0.0, 0.0, 0.0, 0.0, 0.0, 0.0, 0.0, 0.0, 0.0, 0.0, 0.0, 0.0, 0.0, 0.0, 0.0, 0.0, 0.0, 0.0, 0.0, 0.0, 0.0, 0.0, 0.0, 0.0, 0.0, 0.0, 0.0, 0.0, 0.0, 0.0, 0.0, 0.0, 0.0, 0.0, 0.0, 0.0, 0.0, 0.0, 0.0, 0.0, 0.0, 0.0, 0.0, 0.0, 0.0, 0.0, 0.0, 0.0, 0.0, 0.0, 0.0, 0.0, 0.0, 0.0, 0.0, 0.0, 0.0, 0.0, 0.0, 0.0, 0.0, 0.0, 0.0, 0.0, 0.0, 0.0, 0.0, 0.0, 0.0, 0.0, 0.0, 0.0, 0.0, 0.0, 0.0, 0.0, 0.0, 0.0, 0.0, 0.0, 0.0, 0.0, 0.0, 0.0, 0.0, 0.0, 0.0, 0.0, 0.0, 0.0, 0.0, 0.0, 0.0, 0.0, 0.0, 0.0, 0.0, 0.0, 0.0, 0.0, 0.0, 0.0, 0.0, 0.0, 0.0, 0.0, 0.0, 0.0, 0.0, 0.0, 0.0, 0.0, 0.0, 0.0, 0.0, 0.0, 0.0, 0.0, 0.0, 0.0, 0.0, 0.0, 0.0, 0.0, 0.0, 0.0, 0.0, 0.0, 0.0, 0.0, 0.0, 0.0, 0.0, 0.0, 0.0, 0.0, 0.0, 0.0, 0.0, 0.0, 0.0, 0.0, 0.0, 0.0, 0.0, 0.0, 0.0, 0.0, 0.0, 0.0, 0.0, 0.0, 0.0, 0.0, 0.0, 0.0, 0.0, 0.0, 0.0, 0.0, 0.0, 0.0, 0.0, 0.0, 0.0, 0.0, 0.0, 0.0, 0.0, 0.0, 0.0, 0.0, 0.0, 0.0, 0.0, 0.0, 0.0, 0.0, 0.0, 0.0, 0.0, 0.0, 0.0, 0.0, 0.0, 0.0, 0.0, 0.0, 0.0, 0.0, 0.0, 0.0, 0.0, 0.0, 0.0, 0.0, 0.0, 0.0, 0.0, 0.0, 0.0, 0.0, 0.0, 0.0, 0.0, 0.0, 0.0, 0.0, 0.0, 0.0, 0.0, 0.0, 0.0, 0.0, 0.0, 0.0, 0.0, 0.0, 0.0, 0.0, 0.0, 0.0, 0.0, 0.0, 0.0, 0.0, 0.0, 0.0, 0.0, 0.0, 0.0, 0.0, 0.0, 0.0, 0.0, 0.0, 0.0, 0.0, 0.0, 0.0, 0.0, 0.0, 0.0, 0.0, 0.0, 0.0, 0.0, 0.0, 0.0, 0.0, 0.0, 0.0, 0.0, 0.0, 0.0, 0.0, 0.0, 0.0, 0.0, 0.0, 0.0, 0.0, 0.0, 0.0, 0.0, 0.0, 0.0, 0.0, 0.0, 0.0, 0.0, 0.0, 0.0, 0.0, 0.0, 0.0, 0.0, 0.0, 0.0, 0.0, 0.0, 0.0, 0.0, 0.0, 0.0, 0.0, 0.0, 0.0, 0.0, 0.0, 0.0, 0.0, 0.0, 0.0, 0.0, 0.0, 0.0, 0.0, 0.0, 0.0, 0.0, 0.0, 0.0, 0.0, 0.0, 0.0, 0.0, 0.0, 0.0, 0.0, 0.0, 0.0, 0.0, 0.0, 0.0, 0.0, 0.0, 0.0, 0.0, 0.0, 0.0, 0.0, 0.0, 0.0, 0.0, 0.0, 0.0, 0.0, 0.0, 0.0, 0.0])
me_circle.update()
me_sphere = bpy.data.meshes.new('Sphere')
me_sphere.from_pydata([(0.1349, -0.1238, 0.6781), (0.2646, -0.1238, 0.6387), (0.3841, -0.1238, 0.5749), (0.4889, -0.1238, 0.4889), (0.5749, -0.1238, 0.3841), (0.6387, -0.1238, 0.2646), (0.6781, -0.1238, 0.1349), (0.6914, -0.1238, -3.23e-08), (0.6781, -0.1238, -0.1349), (0.6387, -0.1238, -0.2646), (0.5749, -0.1238, -0.3841), (0.4889, -0.1238, -0.4889), (0.3841, -0.1238, -0.5749), (0.2646, -0.1238, -0.6387), (0.1349, -0.1238, -0.6781), (0.1323, -0.1501, 0.6781), (0.2595, -0.1754, 0.6387), (0.3767, -0.1987, 0.5749), (0.4795, -0.2192, 0.4889), (0.5638, -0.2359, 0.3841), (0.6265, -0.2484, 0.2646), (0.6651, -0.2561, 0.1349), (0.6781, -0.2587, -3.23e-08), (0.6651, -0.2561, -0.1349), (0.6265, -0.2484, -0.2646), (0.5638, -0.2359, -0.3841), (0.4795, -0.2192, -0.4889), (0.3767, -0.1987, -0.5749), (0.2595, -0.1754, -0.6387), (0.1323, -0.1501, -0.6781), (0.1246, -0.1754, 0.6781), (0.2444, -0.225, 0.6387), (0.3549, -0.2708, 0.5749), (0.4517, -0.3109, 0.4889), (0.5311, -0.3438, 0.3841), (0.5901, -0.3682, 0.2646), (0.6265, -0.3833, 0.1349), (0.6387, -0.3884, -3.23e-08), (0.6265, -0.3833, -0.1349), (0.5901, -0.3682, -0.2646), (0.5311, -0.3438, -0.3841), (0.4517, -0.3109, -0.4889), (0.3549, -0.2708, -0.5749), (0.2444, -0.225, -0.6387), (0.1246, -0.1754, -0.6781), (0.1121, -0.1987, 0.6781), (0.22, -0.2708, 0.6387), (0.3194, -0.3372, 0.5749), (0.4065, -0.3954, 0.4889), (0.478, -0.4432, 0.3841), (0.5311, -0.4787, 0.2646), (0.5638, -0.5005, 0.1349), (0.5749, -0.5079, -3.23e-08), (0.5638, -0.5005, -0.1349), (0.5311, -0.4787, -0.2646), (0.478, -0.4432, -0.3841), (0.4065, -0.3954, -0.4889), (0.3194, -0.3372, -0.5749), (0.22, -0.2708, -0.6387), (0.1121, -0.1987, -0.6781), (0.09537, -0.2192, 0.6781), (0.1871, -0.3109, 0.6387), (0.2716, -0.3954, 0.5749), (0.3457, -0.4695, 0.4889), (0.4065, -0.5303, 0.3841), (0.4517, -0.5755, 0.2646), (0.4795, -0.6033, 0.1349), (0.4889, -0.6127, -3.23e-08), (0.4795, -0.6033, -0.1349), (0.4517, -0.5755, -0.2646), (0.4065, -0.5303, -0.3841), (0.3457, -0.4695, -0.4889), (0.2716, -0.3954, -0.5749), (0.1871, -0.3109, -0.6387), (0.09537, -0.2192, -0.6781), (0.07494, -0.2359, 0.6781), (0.147, -0.3438, 0.6387), (0.2134, -0.4432, 0.5749), (0.2716, -0.5303, 0.4889), (0.3194, -0.6018, 0.3841), (0.3549, -0.6549, 0.2646), (0.3767, -0.6876, 0.1349), (0.3841, -0.6987, -3.23e-08), (0.3767, -0.6876, -0.1349), (0.3549, -0.6549, -0.2646), (0.3194, -0.6018, -0.3841), (0.2716, -0.5303, -0.4889), (0.2134, -0.4432, -0.5749), (0.147, -0.3438, -0.6387), (0.07494, -0.2359, -0.6781), (0.05162, -0.2484, 0.6781), (0.1012, -0.3682, 0.6387), (0.147, -0.4787, 0.5749), (0.1871, -0.5755, 0.4889), (0.22, -0.6549, 0.3841), (0.2444, -0.7139, 0.2646), (0.2595, -0.7503, 0.1349), (0.2646, -0.7625, -3.23e-08), (0.2595, -0.7503, -0.1349), (0.2444, -0.7139, -0.2646), (0.22, -0.6549, -0.3841), (0.1871, -0.5755, -0.4889), (0.147, -0.4787, -0.5749), (0.1012, -0.3682, -0.6387), (0.05162, -0.2484, -0.6781), (0.02631, -0.2561, 0.6781), (0.05162, -0.3833, 0.6387), (0.07494, -0.5005, 0.5749), (0.09537, -0.6033, 0.4889), (0.1121, -0.6876, 0.3841), (0.1246, -0.7503, 0.2646), (0.1323, -0.7889, 0.1349), (0.1349, -0.8019, -3.23e-08), (0.1323, -0.7889, -0.1349), (0.1246, -0.7503, -0.2646), (0.1121, -0.6876, -0.3841), (0.09537, -0.6033, -0.4889), (0.07494, -0.5005, -0.5749), (0.05162, -0.3833, -0.6387), (0.02631, -0.2561, -0.6781), (1.067e-08, -0.2587, 0.6781), (-9.935e-09, -0.3884, 0.6387), (-3.569e-08, -0.5079, 0.5749), (4.158e-08, -0.6127, 0.4889), (3.67e-10, -0.6987, 0.3841), (2.097e-08, -0.7625, 0.2646), (-4.084e-08, -0.8019, 0.1349), (-1.748e-07, -0.8152, -3.23e-08), (-4.084e-08, -0.8019, -0.1349), (-7.175e-08, -0.7625, -0.2646), (-2.024e-08, -0.6987, -0.3841), (4.158e-08, -0.6127, -0.4889), (-3.569e-08, -0.5079, -0.5749), (1.067e-08, -0.3884, -0.6387), (8.094e-09, -0.2587, -0.6781), (-0.02631, -0.2561, 0.6781), (-0.05162, -0.3833, 0.6387), (-0.07494, -0.5005, 0.5749), (-0.09537, -0.6033, 0.4889), (-0.1121, -0.6876, 0.3841), (-0.1246, -0.7503, 0.2646), (-0.1323, -0.7889, 0.1349), (-0.1349, -0.8019, -3.23e-08), (-0.1323, -0.7889, -0.1349), (-0.1246, -0.7503, -0.2646), (-0.1121, -0.6876, -0.3841), (-0.09537, -0.6033, -0.4889), (-0.07494, -0.5005, -0.5749), (-0.05162, -0.3833, -0.6387), (-0.02631, -0.2561, -0.6781), (-0.05162, -0.2484, 0.6781), (-0.1012, -0.3682, 0.6387), (-0.147, -0.4787, 0.5749), (-0.1871, -0.5755, 0.4889), (-0.22, -0.6549, 0.3841), (-0.2444, -0.7139, 0.2646), (-0.2595, -0.7503, 0.1349), (-0.2646, -0.7625, -3.23e-08), (-0.2595, -0.7503, -0.1349), (-0.2444, -0.7139, -0.2646), (-0.22, -0.6549, -0.3841), (-0.1871, -0.5755, -0.4889), (-0.147, -0.4787, -0.5749), (-0.1012, -0.3682, -0.6387), (-0.05162, -0.2484, -0.6781), (-0.07494, -0.2359, 0.6781), (-0.147, -0.3438, 0.6387), (-0.2134, -0.4432, 0.5749), (-0.2716, -0.5303, 0.4889), (-0.3194, -0.6018, 0.3841), (-0.3549, -0.6549, 0.2646), (-0.3767, -0.6876, 0.1349), (-0.3841, -0.6987, -3.23e-08), (-0.3767, -0.6876, -0.1349), (-0.3549, -0.6549, -0.2646), (-0.3194, -0.6018, -0.3841), (-0.2716, -0.5303, -0.4889), (-0.2134, -0.4432, -0.5749), (-0.147, -0.3438, -0.6387), (-0.07494, -0.2359, -0.6781), (-0.09537, -0.2192, 0.6781), (-0.1871, -0.3109, 0.6387), (-0.2716, -0.3954, 0.5749), (-0.3457, -0.4695, 0.4889), (-0.4065, -0.5303, 0.3841), (-0.4517, -0.5755, 0.2646), (-0.4795, -0.6033, 0.1349), (-0.4889, -0.6127, -3.23e-08), (-0.4795, -0.6033, -0.1349), (-0.4517, -0.5755, -0.2646), (-0.4065, -0.5303, -0.3841), (-0.3457, -0.4695, -0.4889), (-0.2716, -0.3954, -0.5749), (-0.1871, -0.3109, -0.6387), (-0.09537, -0.2192, -0.6781), (-0.1121, -0.1987, 0.6781), (-0.22, -0.2708, 0.6387), (-0.3194, -0.3372, 0.5749), (-0.4065, -0.3954, 0.4889), (-0.478, -0.4432, 0.3841), (-0.5311, -0.4787, 0.2646), (-0.5638, -0.5005, 0.1349), (-0.5749, -0.5079, -3.23e-08), (-0.5638, -0.5005, -0.1349), (-0.5311, -0.4787, -0.2646), (-0.478, -0.4432, -0.3841), (-0.4065, -0.3954, -0.4889), (-0.3194, -0.3372, -0.5749), (-0.22, -0.2708, -0.6387), (-0.1121, -0.1987, -0.6781), (-4.666e-08, -0.1238, 0.6914), (-0.1246, -0.1754, 0.6781), (-0.2444, -0.225, 0.6387), (-0.3549, -0.2708, 0.5749), (-0.4517, -0.3109, 0.4889), (-0.5311, -0.3438, 0.3841), (-0.5901, -0.3682, 0.2646), (-0.6265, -0.3833, 0.1349), (-0.6387, -0.3884, -3.23e-08), (-0.6265, -0.3833, -0.1349), (-0.5901, -0.3682, -0.2646), (-0.5311, -0.3438, -0.3841), (-0.4517, -0.3109, -0.4889), (-0.3549, -0.2708, -0.5749), (-0.2444, -0.225, -0.6387), (-0.1246, -0.1754, -0.6781), (-0.1323, -0.1501, 0.6781), (-0.2595, -0.1754, 0.6387), (-0.3767, -0.1987, 0.5749), (-0.4795, -0.2192, 0.4889), (-0.5638, -0.2359, 0.3841), (-0.6265, -0.2484, 0.2646), (-0.6651, -0.2561, 0.1349), (-0.6781, -0.2587, -3.23e-08), (-0.6651, -0.2561, -0.1349), (-0.6265, -0.2484, -0.2646), (-0.5638, -0.2359, -0.3841), (-0.4795, -0.2192, -0.4889), (-0.3767, -0.1987, -0.5749), (-0.2595, -0.1754, -0.6387), (-0.1323, -0.1501, -0.6781), (-0.1349, -0.1238, 0.6781), (-0.2646, -0.1238, 0.6387), (-0.3841, -0.1238, 0.5749), (-0.4889, -0.1238, 0.4889), (-0.5749, -0.1238, 0.3841), (-0.6387, -0.1238, 0.2646), (-0.6781, -0.1238, 0.1349), (-0.6914, -0.1238, -3.23e-08), (-0.6781, -0.1238, -0.1349), (-0.6387, -0.1238, -0.2646), (-0.5749, -0.1238, -0.3841), (-0.4889, -0.1238, -0.4889), (-0.3841, -0.1238, -0.5749), (-0.2646, -0.1238, -0.6387), (-0.1349, -0.1238, -0.6781), (9.18e-09, -0.1238, -0.6914)], [], [(6, 5, 20, 21), (14, 13, 28, 29), (7, 6, 21, 22), (0, 210, 15), (256, 14, 29), (8, 7, 22, 23), (1, 0, 15, 16), (9, 8, 23, 24), (2, 1, 16, 17), (10, 9, 24, 25), (3, 2, 17, 18), (11, 10, 25, 26), (4, 3, 18, 19), (12, 11, 26, 27), (5, 4, 19, 20), (13, 12, 27, 28), (25, 24, 39, 40), (18, 17, 32, 33), (26, 25, 40, 41), (19, 18, 33, 34), (27, 26, 41, 42), (20, 19, 34, 35), (28, 27, 42, 43), (21, 20, 35, 36), (29, 28, 43, 44), (22, 21, 36, 37), (15, 210, 30), (256, 29, 44), (23, 22, 37, 38), (16, 15, 30, 31), (24, 23, 38, 39), (17, 16, 31, 32), (44, 43, 58, 59), (37, 36, 51, 52), (30, 210, 45), (256, 44, 59), (38, 37, 52, 53), (31, 30, 45, 46), (39, 38, 53, 54), (32, 31, 46, 47), (40, 39, 54, 55), (33, 32, 47, 48), (41, 40, 55, 56), (34, 33, 48, 49), (42, 41, 56, 57), (35, 34, 49, 50), (43, 42, 57, 58), (36, 35, 50, 51), (56, 55, 70, 71), (49, 48, 63, 64), (57, 56, 71, 72), (50, 49, 64, 65), (58, 57, 72, 73), (51, 50, 65, 66), (59, 58, 73, 74), (52, 51, 66, 67), (45, 210, 60), (256, 59, 74), (53, 52, 67, 68), (46, 45, 60, 61), (54, 53, 68, 69), (47, 46, 61, 62), (55, 54, 69, 70), (48, 47, 62, 63), (60, 210, 75), (256, 74, 89), (68, 67, 82, 83), (61, 60, 75, 76), (69, 68, 83, 84), (62, 61, 76, 77), (70, 69, 84, 85), (63, 62, 77, 78), (71, 70, 85, 86), (64, 63, 78, 79), (72, 71, 86, 87), (65, 64, 79, 80), (73, 72, 87, 88), (66, 65, 80, 81), (74, 73, 88, 89), (67, 66, 81, 82), (79, 78, 93, 94), (87, 86, 101, 102), (80, 79, 94, 95), (88, 87, 102, 103), (81, 80, 95, 96), (89, 88, 103, 104), (82, 81, 96, 97), (75, 210, 90), (256, 89, 104), (83, 82, 97, 98), (76, 75, 90, 91), (84, 83, 98, 99), (77, 76, 91, 92), (85, 84, 99, 100), (78, 77, 92, 93), (86, 85, 100, 101), (98, 97, 112, 113), (91, 90, 105, 106), (99, 98, 113, 114), (92, 91, 106, 107), (100, 99, 114, 115), (93, 92, 107, 108), (101, 100, 115, 116), (94, 93, 108, 109), (102, 101, 116, 117), (95, 94, 109, 110), (103, 102, 117, 118), (96, 95, 110, 111), (104, 103, 118, 119), (97, 96, 111, 112), (90, 210, 105), (256, 104, 119), (117, 116, 131, 132), (110, 109, 124, 125), (118, 117, 132, 133), (111, 110, 125, 126), (119, 118, 133, 134), (112, 111, 126, 127), (105, 210, 120), (256, 119, 134), (113, 112, 127, 128), (106, 105, 120, 121), (114, 113, 128, 129), (107, 106, 121, 122), (115, 114, 129, 130), (108, 107, 122, 123), (116, 115, 130, 131), (109, 108, 123, 124), (121, 120, 135, 136), (129, 128, 143, 144), (122, 121, 136, 137), (130, 129, 144, 145), (123, 122, 137, 138), (131, 130, 145, 146), (124, 123, 138, 139), (132, 131, 146, 147), (125, 124, 139, 140), (133, 132, 147, 148), (126, 125, 140, 141), (134, 133, 148, 149), (127, 126, 141, 142), (120, 210, 135), (256, 134, 149), (128, 127, 142, 143), (140, 139, 154, 155), (148, 147, 162, 163), (141, 140, 155, 156), (149, 148, 163, 164), (142, 141, 156, 157), (135, 210, 150), (256, 149, 164), (143, 142, 157, 158), (136, 135, 150, 151), (144, 143, 158, 159), (137, 136, 151, 152), (145, 144, 159, 160), (138, 137, 152, 153), (146, 145, 160, 161), (139, 138, 153, 154), (147, 146, 161, 162), (159, 158, 173, 174), (152, 151, 166, 167), (160, 159, 174, 175), (153, 152, 167, 168), (161, 160, 175, 176), (154, 153, 168, 169), (162, 161, 176, 177), (155, 154, 169, 170), (163, 162, 177, 178), (156, 155, 170, 171), (164, 163, 178, 179), (157, 156, 171, 172), (150, 210, 165), (256, 164, 179), (158, 157, 172, 173), (151, 150, 165, 166), (178, 177, 192, 193), (171, 170, 185, 186), (179, 178, 193, 194), (172, 171, 186, 187), (165, 210, 180), (256, 179, 194), (173, 172, 187, 188), (166, 165, 180, 181), (174, 173, 188, 189), (167, 166, 181, 182), (175, 174, 189, 190), (168, 167, 182, 183), (176, 175, 190, 191), (169, 168, 183, 184), (177, 176, 191, 192), (170, 169, 184, 185), (190, 189, 204, 205), (183, 182, 197, 198), (191, 190, 205, 206), (184, 183, 198, 199), (192, 191, 206, 207), (185, 184, 199, 200), (193, 192, 207, 208), (186, 185, 200, 201), (194, 193, 208, 209), (187, 186, 201, 202), (180, 210, 195), (256, 194, 209), (188, 187, 202, 203), (181, 180, 195, 196), (189, 188, 203, 204), (182, 181, 196, 197), (209, 208, 224, 225), (202, 201, 217, 218), (195, 210, 211), (256, 209, 225), (203, 202, 218, 219), (196, 195, 211, 212), (204, 203, 219, 220), (197, 196, 212, 213), (205, 204, 220, 221), (198, 197, 213, 214), (206, 205, 221, 222), (199, 198, 214, 215), (207, 206, 222, 223), (200, 199, 215, 216), (208, 207, 223, 224), (201, 200, 216, 217), (214, 213, 228, 229), (222, 221, 236, 237), (215, 214, 229, 230), (223, 222, 237, 238), (216, 215, 230, 231), (224, 223, 238, 239), (217, 216, 231, 232), (225, 224, 239, 240), (218, 217, 232, 233), (211, 210, 226), (256, 225, 240), (219, 218, 233, 234), (212, 211, 226, 227), (220, 219, 234, 235), (213, 212, 227, 228), (221, 220, 235, 236), (233, 232, 247, 248), (226, 210, 241), (256, 240, 255), (234, 233, 248, 249), (227, 226, 241, 242), (235, 234, 249, 250), (228, 227, 242, 243), (236, 235, 250, 251), (229, 228, 243, 244), (237, 236, 251, 252), (230, 229, 244, 245), (238, 237, 252, 253), (231, 230, 245, 246), (239, 238, 253, 254), (232, 231, 246, 247), (240, 239, 254, 255)])
me_sphere.polygons.foreach_set('use_smooth', [True] * 256)
_uv = me_sphere.uv_layers.new(name='UVMap')
_uv.uv.foreach_set('vector', [0.5, 0.5625, 0.5, 0.625, 0.4688, 0.625, 0.4688, 0.5625, 0.5, 0.0625, 0.5, 0.125, 0.4687, 0.125, 0.4687, 0.0625, 0.5, 0.5, 0.5, 0.5625, 0.4688, 0.5625, 0.4687, 0.5, 0.5, 0.9375, 0.4844, 1.0, 0.4687, 0.9375, 0.4844, 0.0, 0.5, 0.0625, 0.4687, 0.0625, 0.5, 0.4375, 0.5, 0.5, 0.4687, 0.5, 0.4688, 0.4375, 0.5, 0.875, 0.5, 0.9375, 0.4687, 0.9375, 0.4687, 0.875, 0.5, 0.375, 0.5, 0.4375, 0.4688, 0.4375, 0.4687, 0.375, 0.5, 0.8125, 0.5, 0.875, 0.4687, 0.875, 0.4687, 0.8125, 0.5, 0.3125, 0.5, 0.375, 0.4687, 0.375, 0.4687, 0.3125, 0.5, 0.75, 0.5, 0.8125, 0.4687, 0.8125, 0.4688, 0.75, 0.5, 0.25, 0.5, 0.3125, 0.4687, 0.3125, 0.4688, 0.25, 0.5, 0.6875, 0.5, 0.75, 0.4688, 0.75, 0.4687, 0.6875, 0.5, 0.1875, 0.5, 0.25, 0.4688, 0.25, 0.4687, 0.1875, 0.5, 0.625, 0.5, 0.6875, 0.4687, 0.6875, 0.4688, 0.625, 0.5, 0.125, 0.5, 0.1875, 0.4687, 0.1875, 0.4687, 0.125, 0.4687, 0.3125, 0.4687, 0.375, 0.4375, 0.375, 0.4375, 0.3125, 0.4688, 0.75, 0.4687, 0.8125, 0.4375, 0.8125, 0.4375, 0.75, 0.4688, 0.25, 0.4687, 0.3125, 0.4375, 0.3125, 0.4375, 0.25, 0.4687, 0.6875, 0.4688, 0.75, 0.4375, 0.75, 0.4375, 0.6875, 0.4687, 0.1875, 0.4688, 0.25, 0.4375, 0.25, 0.4375, 0.1875, 0.4688, 0.625, 0.4687, 0.6875, 0.4375, 0.6875, 0.4375, 0.625, 0.4687, 0.125, 0.4687, 0.1875, 0.4375, 0.1875, 0.4375, 0.125, 0.4688, 0.5625, 0.4688, 0.625, 0.4375, 0.625, 0.4375, 0.5625, 0.4687, 0.0625, 0.4687, 0.125, 0.4375, 0.125, 0.4375, 0.0625, 0.4687, 0.5, 0.4688, 0.5625, 0.4375, 0.5625, 0.4375, 0.5, 0.4687, 0.9375, 0.4531, 1.0, 0.4375, 0.9375, 0.4531, 0.0, 0.4687, 0.0625, 0.4375, 0.0625, 0.4688, 0.4375, 0.4687, 0.5, 0.4375, 0.5, 0.4375, 0.4375, 0.4687, 0.875, 0.4687, 0.9375, 0.4375, 0.9375, 0.4375, 0.875, 0.4687, 0.375, 0.4688, 0.4375, 0.4375, 0.4375, 0.4375, 0.375, 0.4687, 0.8125, 0.4687, 0.875, 0.4375, 0.875, 0.4375, 0.8125, 0.4375, 0.0625, 0.4375, 0.125, 0.4062, 0.125, 0.4062, 0.0625, 0.4375, 0.5, 0.4375, 0.5625, 0.4062, 0.5625, 0.4062, 0.5, 0.4375, 0.9375, 0.4219, 1.0, 0.4062, 0.9375, 0.4219, 0.0, 0.4375, 0.0625, 0.4062, 0.0625, 0.4375, 0.4375, 0.4375, 0.5, 0.4062, 0.5, 0.4062, 0.4375, 0.4375, 0.875, 0.4375, 0.9375, 0.4062, 0.9375, 0.4062, 0.875, 0.4375, 0.375, 0.4375, 0.4375, 0.4062, 0.4375, 0.4062, 0.375, 0.4375, 0.8125, 0.4375, 0.875, 0.4062, 0.875, 0.4062, 0.8125, 0.4375, 0.3125, 0.4375, 0.375, 0.4062, 0.375, 0.4062, 0.3125, 0.4375, 0.75, 0.4375, 0.8125, 0.4062, 0.8125, 0.4062, 0.75, 0.4375, 0.25, 0.4375, 0.3125, 0.4062, 0.3125, 0.4062, 0.25, 0.4375, 0.6875, 0.4375, 0.75, 0.4062, 0.75, 0.4062, 0.6875, 0.4375, 0.1875, 0.4375, 0.25, 0.4062, 0.25, 0.4062, 0.1875, 0.4375, 0.625, 0.4375, 0.6875, 0.4062, 0.6875, 0.4062, 0.625, 0.4375, 0.125, 0.4375, 0.1875, 0.4062, 0.1875, 0.4062, 0.125, 0.4375, 0.5625, 0.4375, 0.625, 0.4062, 0.625, 0.4062, 0.5625, 0.4062, 0.25, 0.4062, 0.3125, 0.375, 0.3125, 0.375, 0.25, 0.4062, 0.6875, 0.4062, 0.75, 0.375, 0.75, 0.375, 0.6875, 0.4062, 0.1875, 0.4062, 0.25, 0.375, 0.25, 0.375, 0.1875, 0.4062, 0.625, 0.4062, 0.6875, 0.375, 0.6875, 0.375, 0.625, 0.4062, 0.125, 0.4062, 0.1875, 0.375, 0.1875, 0.375, 0.125, 0.4062, 0.5625, 0.4062, 0.625, 0.375, 0.625, 0.375, 0.5625, 0.4062, 0.0625, 0.4062, 0.125, 0.375, 0.125, 0.375, 0.0625, 0.4062, 0.5, 0.4062, 0.5625, 0.375, 0.5625, 0.375, 0.5, 0.4062, 0.9375, 0.3906, 1.0, 0.375, 0.9375, 0.3906, 0.0, 0.4062, 0.0625, 0.375, 0.0625, 0.4062, 0.4375, 0.4062, 0.5, 0.375, 0.5, 0.375, 0.4375, 0.4062, 0.875, 0.4062, 0.9375, 0.375, 0.9375, 0.375, 0.875, 0.4062, 0.375, 0.4062, 0.4375, 0.375, 0.4375, 0.375, 0.375, 0.4062, 0.8125, 0.4062, 0.875, 0.375, 0.875, 0.375, 0.8125, 0.4062, 0.3125, 0.4062, 0.375, 0.375, 0.375, 0.375, 0.3125, 0.4062, 0.75, 0.4062, 0.8125, 0.375, 0.8125, 0.375, 0.75, 0.375, 0.9375, 0.3594, 1.0, 0.3437, 0.9375, 0.3594, 0.0, 0.375, 0.0625, 0.3437, 0.0625, 0.375, 0.4375, 0.375, 0.5, 0.3437, 0.5, 0.3438, 0.4375, 0.375, 0.875, 0.375, 0.9375, 0.3437, 0.9375, 0.3438, 0.875, 0.375, 0.375, 0.375, 0.4375, 0.3438, 0.4375, 0.3438, 0.375, 0.375, 0.8125, 0.375, 0.875, 0.3438, 0.875, 0.3438, 0.8125, 0.375, 0.3125, 0.375, 0.375, 0.3438, 0.375, 0.3438, 0.3125, 0.375, 0.75, 0.375, 0.8125, 0.3438, 0.8125, 0.3438, 0.75, 0.375, 0.25, 0.375, 0.3125, 0.3438, 0.3125, 0.3438, 0.25, 0.375, 0.6875, 0.375, 0.75, 0.3438, 0.75, 0.3438, 0.6875, 0.375, 0.1875, 0.375, 0.25, 0.3438, 0.25, 0.3438, 0.1875, 0.375, 0.625, 0.375, 0.6875, 0.3438, 0.6875, 0.3438, 0.625, 0.375, 0.125, 0.375, 0.1875, 0.3438, 0.1875, 0.3438, 0.125, 0.375, 0.5625, 0.375, 0.625, 0.3438, 0.625, 0.3438, 0.5625, 0.375, 0.0625, 0.375, 0.125, 0.3438, 0.125, 0.3437, 0.0625, 0.375, 0.5, 0.375, 0.5625, 0.3438, 0.5625, 0.3437, 0.5, 0.3438, 0.6875, 0.3438, 0.75, 0.3125, 0.75, 0.3125, 0.6875, 0.3438, 0.1875, 0.3438, 0.25, 0.3125, 0.25, 0.3125, 0.1875, 0.3438, 0.625, 0.3438, 0.6875, 0.3125, 0.6875, 0.3125, 0.625, 0.3438, 0.125, 0.3438, 0.1875, 0.3125, 0.1875, 0.3125, 0.125, 0.3438, 0.5625, 0.3438, 0.625, 0.3125, 0.625, 0.3125, 0.5625, 0.3437, 0.0625, 0.3438, 0.125, 0.3125, 0.125, 0.3125, 0.0625, 0.3437, 0.5, 0.3438, 0.5625, 0.3125, 0.5625, 0.3125, 0.5, 0.3437, 0.9375, 0.3281, 1.0, 0.3125, 0.9375, 0.3281, 0.0, 0.3437, 0.0625, 0.3125, 0.0625, 0.3438, 0.4375, 0.3437, 0.5, 0.3125, 0.5, 0.3125, 0.4375, 0.3438, 0.875, 0.3437, 0.9375, 0.3125, 0.9375, 0.3125, 0.875, 0.3438, 0.375, 0.3438, 0.4375, 0.3125, 0.4375, 0.3125, 0.375, 0.3438, 0.8125, 0.3438, 0.875, 0.3125, 0.875, 0.3125, 0.8125, 0.3438, 0.3125, 0.3438, 0.375, 0.3125, 0.375, 0.3125, 0.3125, 0.3438, 0.75, 0.3438, 0.8125, 0.3125, 0.8125, 0.3125, 0.75, 0.3438, 0.25, 0.3438, 0.3125, 0.3125, 0.3125, 0.3125, 0.25, 0.3125, 0.4375, 0.3125, 0.5, 0.2812, 0.5, 0.2812, 0.4375, 0.3125, 0.875, 0.3125, 0.9375, 0.2812, 0.9375, 0.2812, 0.875, 0.3125, 0.375, 0.3125, 0.4375, 0.2812, 0.4375, 0.2812, 0.375, 0.3125, 0.8125, 0.3125, 0.875, 0.2812, 0.875, 0.2812, 0.8125, 0.3125, 0.3125, 0.3125, 0.375, 0.2812, 0.375, 0.2812, 0.3125, 0.3125, 0.75, 0.3125, 0.8125, 0.2812, 0.8125, 0.2812, 0.75, 0.3125, 0.25, 0.3125, 0.3125, 0.2812, 0.3125, 0.2812, 0.25, 0.3125, 0.6875, 0.3125, 0.75, 0.2812, 0.75, 0.2812, 0.6875, 0.3125, 0.1875, 0.3125, 0.25, 0.2812, 0.25, 0.2812, 0.1875, 0.3125, 0.625, 0.3125, 0.6875, 0.2812, 0.6875, 0.2812, 0.625, 0.3125, 0.125, 0.3125, 0.1875, 0.2812, 0.1875, 0.2812, 0.125, 0.3125, 0.5625, 0.3125, 0.625, 0.2812, 0.625, 0.2812, 0.5625, 0.3125, 0.0625, 0.3125, 0.125, 0.2812, 0.125, 0.2812, 0.0625, 0.3125, 0.5, 0.3125, 0.5625, 0.2812, 0.5625, 0.2812, 0.5, 0.3125, 0.9375, 0.2969, 1.0, 0.2812, 0.9375, 0.2969, 0.0, 0.3125, 0.0625, 0.2812, 0.0625, 0.2812, 0.1875, 0.2812, 0.25, 0.25, 0.25, 0.25, 0.1875, 0.2812, 0.625, 0.2812, 0.6875, 0.25, 0.6875, 0.25, 0.625, 0.2812, 0.125, 0.2812, 0.1875, 0.25, 0.1875, 0.25, 0.125, 0.2812, 0.5625, 0.2812, 0.625, 0.25, 0.625, 0.25, 0.5625, 0.2812, 0.0625, 0.2812, 0.125, 0.25, 0.125, 0.25, 0.0625, 0.2812, 0.5, 0.2812, 0.5625, 0.25, 0.5625, 0.25, 0.5, 0.2812, 0.9375, 0.2656, 1.0, 0.25, 0.9375, 0.2656, 0.0, 0.2812, 0.0625, 0.25, 0.0625, 0.2812, 0.4375, 0.2812, 0.5, 0.25, 0.5, 0.25, 0.4375, 0.2812, 0.875, 0.2812, 0.9375, 0.25, 0.9375, 0.25, 0.875, 0.2812, 0.375, 0.2812, 0.4375, 0.25, 0.4375, 0.25, 0.375, 0.2812, 0.8125, 0.2812, 0.875, 0.25, 0.875, 0.25, 0.8125, 0.2812, 0.3125, 0.2812, 0.375, 0.25, 0.375, 0.25, 0.3125, 0.2812, 0.75, 0.2812, 0.8125, 0.25, 0.8125, 0.25, 0.75, 0.2812, 0.25, 0.2812, 0.3125, 0.25, 0.3125, 0.25, 0.25, 0.2812, 0.6875, 0.2812, 0.75, 0.25, 0.75, 0.25, 0.6875, 0.25, 0.875, 0.25, 0.9375, 0.2188, 0.9375, 0.2188, 0.875, 0.25, 0.375, 0.25, 0.4375, 0.2188, 0.4375, 0.2188, 0.375, 0.25, 0.8125, 0.25, 0.875, 0.2188, 0.875, 0.2188, 0.8125, 0.25, 0.3125, 0.25, 0.375, 0.2188, 0.375, 0.2188, 0.3125, 0.25, 0.75, 0.25, 0.8125, 0.2188, 0.8125, 0.2188, 0.75, 0.25, 0.25, 0.25, 0.3125, 0.2188, 0.3125, 0.2188, 0.25, 0.25, 0.6875, 0.25, 0.75, 0.2188, 0.75, 0.2188, 0.6875, 0.25, 0.1875, 0.25, 0.25, 0.2188, 0.25, 0.2188, 0.1875, 0.25, 0.625, 0.25, 0.6875, 0.2188, 0.6875, 0.2188, 0.625, 0.25, 0.125, 0.25, 0.1875, 0.2188, 0.1875, 0.2188, 0.125, 0.25, 0.5625, 0.25, 0.625, 0.2188, 0.625, 0.2188, 0.5625, 0.25, 0.0625, 0.25, 0.125, 0.2188, 0.125, 0.2188, 0.0625, 0.25, 0.5, 0.25, 0.5625, 0.2188, 0.5625, 0.2187, 0.5, 0.25, 0.9375, 0.2344, 1.0, 0.2188, 0.9375, 0.2344, 0.0, 0.25, 0.0625, 0.2188, 0.0625, 0.25, 0.4375, 0.25, 0.5, 0.2187, 0.5, 0.2188, 0.4375, 0.2188, 0.625, 0.2188, 0.6875, 0.1875, 0.6875, 0.1875, 0.625, 0.2188, 0.125, 0.2188, 0.1875, 0.1875, 0.1875, 0.1875, 0.125, 0.2188, 0.5625, 0.2188, 0.625, 0.1875, 0.625, 0.1875, 0.5625, 0.2188, 0.0625, 0.2188, 0.125, 0.1875, 0.125, 0.1875, 0.0625, 0.2187, 0.5, 0.2188, 0.5625, 0.1875, 0.5625, 0.1875, 0.5, 0.2188, 0.9375, 0.2031, 1.0, 0.1875, 0.9375, 0.2031, 0.0, 0.2188, 0.0625, 0.1875, 0.0625, 0.2188, 0.4375, 0.2187, 0.5, 0.1875, 0.5, 0.1875, 0.4375, 0.2188, 0.875, 0.2188, 0.9375, 0.1875, 0.9375, 0.1875, 0.875, 0.2188, 0.375, 0.2188, 0.4375, 0.1875, 0.4375, 0.1875, 0.375, 0.2188, 0.8125, 0.2188, 0.875, 0.1875, 0.875, 0.1875, 0.8125, 0.2188, 0.3125, 0.2188, 0.375, 0.1875, 0.375, 0.1875, 0.3125, 0.2188, 0.75, 0.2188, 0.8125, 0.1875, 0.8125, 0.1875, 0.75, 0.2188, 0.25, 0.2188, 0.3125, 0.1875, 0.3125, 0.1875, 0.25, 0.2188, 0.6875, 0.2188, 0.75, 0.1875, 0.75, 0.1875, 0.6875, 0.2188, 0.1875, 0.2188, 0.25, 0.1875, 0.25, 0.1875, 0.1875, 0.1875, 0.375, 0.1875, 0.4375, 0.1562, 0.4375, 0.1562, 0.375, 0.1875, 0.8125, 0.1875, 0.875, 0.1563, 0.875, 0.1562, 0.8125, 0.1875, 0.3125, 0.1875, 0.375, 0.1562, 0.375, 0.1563, 0.3125, 0.1875, 0.75, 0.1875, 0.8125, 0.1562, 0.8125, 0.1563, 0.75, 0.1875, 0.25, 0.1875, 0.3125, 0.1563, 0.3125, 0.1563, 0.25, 0.1875, 0.6875, 0.1875, 0.75, 0.1563, 0.75, 0.1563, 0.6875, 0.1875, 0.1875, 0.1875, 0.25, 0.1563, 0.25, 0.1562, 0.1875, 0.1875, 0.625, 0.1875, 0.6875, 0.1563, 0.6875, 0.1563, 0.625, 0.1875, 0.125, 0.1875, 0.1875, 0.1562, 0.1875, 0.1563, 0.125, 0.1875, 0.5625, 0.1875, 0.625, 0.1563, 0.625, 0.1562, 0.5625, 0.1875, 0.0625, 0.1875, 0.125, 0.1563, 0.125, 0.1563, 0.0625, 0.1875, 0.5, 0.1875, 0.5625, 0.1562, 0.5625, 0.1562, 0.5, 0.1875, 0.9375, 0.1719, 1.0, 0.1563, 0.9375, 0.1719, 0.0, 0.1875, 0.0625, 0.1563, 0.0625, 0.1875, 0.4375, 0.1875, 0.5, 0.1562, 0.5, 0.1562, 0.4375, 0.1875, 0.875, 0.1875, 0.9375, 0.1563, 0.9375, 0.1563, 0.875, 0.1563, 0.125, 0.1562, 0.1875, 0.125, 0.1875, 0.125, 0.125, 0.1562, 0.5625, 0.1563, 0.625, 0.125, 0.625, 0.125, 0.5625, 0.1563, 0.0625, 0.1563, 0.125, 0.125, 0.125, 0.125, 0.0625, 0.1562, 0.5, 0.1562, 0.5625, 0.125, 0.5625, 0.125, 0.5, 0.1563, 0.9375, 0.1406, 1.0, 0.125, 0.9375, 0.1406, 0.0, 0.1563, 0.0625, 0.125, 0.0625, 0.1562, 0.4375, 0.1562, 0.5, 0.125, 0.5, 0.125, 0.4375, 0.1563, 0.875, 0.1563, 0.9375, 0.125, 0.9375, 0.125, 0.875, 0.1562, 0.375, 0.1562, 0.4375, 0.125, 0.4375, 0.125, 0.375, 0.1562, 0.8125, 0.1563, 0.875, 0.125, 0.875, 0.125, 0.8125, 0.1563, 0.3125, 0.1562, 0.375, 0.125, 0.375, 0.125, 0.3125, 0.1563, 0.75, 0.1562, 0.8125, 0.125, 0.8125, 0.125, 0.75, 0.1563, 0.25, 0.1563, 0.3125, 0.125, 0.3125, 0.125, 0.25, 0.1563, 0.6875, 0.1563, 0.75, 0.125, 0.75, 0.125, 0.6875, 0.1562, 0.1875, 0.1563, 0.25, 0.125, 0.25, 0.125, 0.1875, 0.1563, 0.625, 0.1563, 0.6875, 0.125, 0.6875, 0.125, 0.625, 0.125, 0.3125, 0.125, 0.375, 0.09375, 0.375, 0.09375, 0.3125, 0.125, 0.75, 0.125, 0.8125, 0.09375, 0.8125, 0.09375, 0.75, 0.125, 0.25, 0.125, 0.3125, 0.09375, 0.3125, 0.09375, 0.25, 0.125, 0.6875, 0.125, 0.75, 0.09375, 0.75, 0.09375, 0.6875, 0.125, 0.1875, 0.125, 0.25, 0.09375, 0.25, 0.09375, 0.1875, 0.125, 0.625, 0.125, 0.6875, 0.09375, 0.6875, 0.09375, 0.625, 0.125, 0.125, 0.125, 0.1875, 0.09375, 0.1875, 0.09375, 0.125, 0.125, 0.5625, 0.125, 0.625, 0.09375, 0.625, 0.09375, 0.5625, 0.125, 0.0625, 0.125, 0.125, 0.09375, 0.125, 0.09375, 0.0625, 0.125, 0.5, 0.125, 0.5625, 0.09375, 0.5625, 0.09375, 0.5, 0.125, 0.9375, 0.1094, 1.0, 0.09375, 0.9375, 0.1094, 0.0, 0.125, 0.0625, 0.09375, 0.0625, 0.125, 0.4375, 0.125, 0.5, 0.09375, 0.5, 0.09375, 0.4375, 0.125, 0.875, 0.125, 0.9375, 0.09375, 0.9375, 0.09375, 0.875, 0.125, 0.375, 0.125, 0.4375, 0.09375, 0.4375, 0.09375, 0.375, 0.125, 0.8125, 0.125, 0.875, 0.09375, 0.875, 0.09375, 0.8125, 0.09375, 0.0625, 0.09375, 0.125, 0.0625, 0.125, 0.0625, 0.0625, 0.09375, 0.5, 0.09375, 0.5625, 0.0625, 0.5625, 0.0625, 0.5, 0.09375, 0.9375, 0.07813, 1.0, 0.0625, 0.9375, 0.07813, 0.0, 0.09375, 0.0625, 0.0625, 0.0625, 0.09375, 0.4375, 0.09375, 0.5, 0.0625, 0.5, 0.0625, 0.4375, 0.09375, 0.875, 0.09375, 0.9375, 0.0625, 0.9375, 0.0625, 0.875, 0.09375, 0.375, 0.09375, 0.4375, 0.0625, 0.4375, 0.0625, 0.375, 0.09375, 0.8125, 0.09375, 0.875, 0.0625, 0.875, 0.0625, 0.8125, 0.09375, 0.3125, 0.09375, 0.375, 0.0625, 0.375, 0.0625, 0.3125, 0.09375, 0.75, 0.09375, 0.8125, 0.0625, 0.8125, 0.0625, 0.75, 0.09375, 0.25, 0.09375, 0.3125, 0.0625, 0.3125, 0.0625, 0.25, 0.09375, 0.6875, 0.09375, 0.75, 0.0625, 0.75, 0.0625, 0.6875, 0.09375, 0.1875, 0.09375, 0.25, 0.0625, 0.25, 0.0625, 0.1875, 0.09375, 0.625, 0.09375, 0.6875, 0.0625, 0.6875, 0.0625, 0.625, 0.09375, 0.125, 0.09375, 0.1875, 0.0625, 0.1875, 0.0625, 0.125, 0.09375, 0.5625, 0.09375, 0.625, 0.0625, 0.625, 0.0625, 0.5625, 0.0625, 0.75, 0.0625, 0.8125, 0.03125, 0.8125, 0.03125, 0.75, 0.0625, 0.25, 0.0625, 0.3125, 0.03125, 0.3125, 0.03125, 0.25, 0.0625, 0.6875, 0.0625, 0.75, 0.03125, 0.75, 0.03125, 0.6875, 0.0625, 0.1875, 0.0625, 0.25, 0.03125, 0.25, 0.03125, 0.1875, 0.0625, 0.625, 0.0625, 0.6875, 0.03125, 0.6875, 0.03125, 0.625, 0.0625, 0.125, 0.0625, 0.1875, 0.03125, 0.1875, 0.03125, 0.125, 0.0625, 0.5625, 0.0625, 0.625, 0.03125, 0.625, 0.03125, 0.5625, 0.0625, 0.0625, 0.0625, 0.125, 0.03125, 0.125, 0.03125, 0.0625, 0.0625, 0.5, 0.0625, 0.5625, 0.03125, 0.5625, 0.03125, 0.5, 0.0625, 0.9375, 0.04688, 1.0, 0.03125, 0.9375, 0.04688, 0.0, 0.0625, 0.0625, 0.03125, 0.0625, 0.0625, 0.4375, 0.0625, 0.5, 0.03125, 0.5, 0.03125, 0.4375, 0.0625, 0.875, 0.0625, 0.9375, 0.03125, 0.9375, 0.03125, 0.875, 0.0625, 0.375, 0.0625, 0.4375, 0.03125, 0.4375, 0.03125, 0.375, 0.0625, 0.8125, 0.0625, 0.875, 0.03125, 0.875, 0.03125, 0.8125, 0.0625, 0.3125, 0.0625, 0.375, 0.03125, 0.375, 0.03125, 0.3125, 0.03125, 0.5, 0.03125, 0.5625, 0.0, 0.5625, 0.0, 0.5, 0.03125, 0.9375, 0.01563, 1.0, 8.941e-08, 0.9375, 0.01563, 0.0, 0.03125, 0.0625, 8.941e-08, 0.0625, 0.03125, 0.4375, 0.03125, 0.5, 0.0, 0.5, 0.0, 0.4375, 0.03125, 0.875, 0.03125, 0.9375, 8.941e-08, 0.9375, 2.98e-08, 0.875, 0.03125, 0.375, 0.03125, 0.4375, 0.0, 0.4375, 0.0, 0.375, 0.03125, 0.8125, 0.03125, 0.875, 2.98e-08, 0.875, 0.0, 0.8125, 0.03125, 0.3125, 0.03125, 0.375, 0.0, 0.375, 2.98e-08, 0.3125, 0.03125, 0.75, 0.03125, 0.8125, 0.0, 0.8125, 2.98e-08, 0.75, 0.03125, 0.25, 0.03125, 0.3125, 2.98e-08, 0.3125, 2.98e-08, 0.25, 0.03125, 0.6875, 0.03125, 0.75, 2.98e-08, 0.75, 2.98e-08, 0.6875, 0.03125, 0.1875, 0.03125, 0.25, 2.98e-08, 0.25, 0.0, 0.1875, 0.03125, 0.625, 0.03125, 0.6875, 2.98e-08, 0.6875, 0.0, 0.625, 0.03125, 0.125, 0.03125, 0.1875, 0.0, 0.1875, 2.98e-08, 0.125, 0.03125, 0.5625, 0.03125, 0.625, 0.0, 0.625, 0.0, 0.5625, 0.03125, 0.0625, 0.03125, 0.125, 2.98e-08, 0.125, 8.941e-08, 0.0625])
me_sphere.update()

# ---- objects
ob_empty = bpy.data.objects.new('Empty', None)
ob_circle = bpy.data.objects.new('Circle', me_circle)
ob_sphere = bpy.data.objects.new('Sphere', me_sphere)

# ---- transforms, parenting, visibility, modifiers, constraints
ob_empty.location = (0.0, 0.0, 0.0)
ob_empty.rotation_euler = (1.571, -0.0, -0.0)
ob_empty.empty_display_type = 'IMAGE'
ob_empty.empty_display_size = 5.0
ob_empty.use_empty_image_alpha = True
ob_empty.color = (1.0, 1.0, 1.0, 0.2936)
ob_circle.location = (0.0, 0.0, 0.0)
ob_sphere.location = (0.0, 0.0, 0.0)
ob_sphere.scale = (0.6762, 0.6762, 0.6762)

# ---- collection membership
col_collection.objects.link(ob_empty)
col_collection.objects.link(ob_circle)
col_collection.objects.link(ob_sphere)

# ---- scene / render settings (as saved in the file)
scene.frame_start = 1; scene.frame_end = 250; scene.frame_set(1)
scene.render.engine = 'BLENDER_EEVEE_NEXT'
scene.cycles.sampling_pattern = 'TABULATED_SOBOL'
scene.cycles.use_light_tree = False
scene.view_settings.view_transform = 'Filmic'
bpy.context.view_layer.update()

# ---- added for rendering (the .blend has no active camera and no usable light): camera, sun
cam_auto = bpy.data.cameras.new('AutoCamera')
cam_auto.lens = 50.0
cam_auto.sensor_width = 36.0
cam_auto.clip_end = 1000.0
ob_auto_camera = bpy.data.objects.new('AutoCamera', cam_auto)
scene.collection.objects.link(ob_auto_camera)
ob_auto_camera.location = (6.07307, -7.56868, 4.85845)
ob_auto_camera.rotation_euler = (1.09748, -7.21219e-08, 0.694738)
scene.camera = ob_auto_camera
light_auto_sun = bpy.data.lights.new('AutoSun', 'SUN')
light_auto_sun.energy = 3.0
light_auto_sun.angle = 0.0523599
ob_auto_sun = bpy.data.objects.new('AutoSun', light_auto_sun)
scene.collection.objects.link(ob_auto_sun)
ob_auto_sun.rotation_euler = (0.872665, 0.174533, 0.523599)
bpy.context.view_layer.update()
